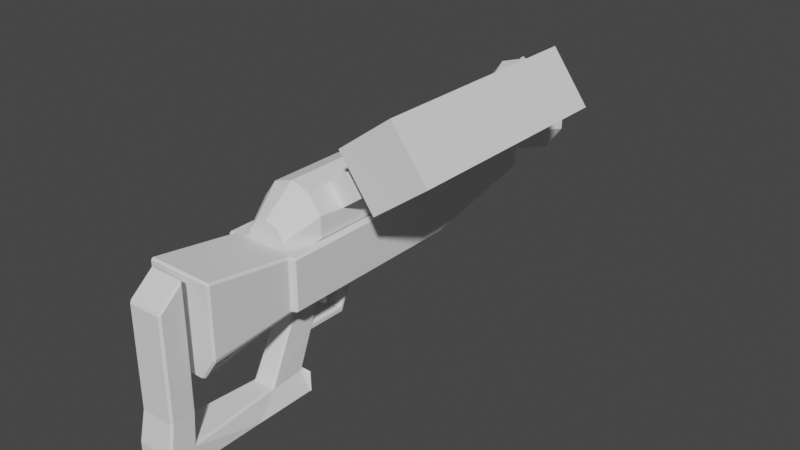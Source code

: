 # Source: weapon.blend  (saved by Blender 3.6.11; exported with 4.5.12 LTS)
import bpy
from mathutils import Matrix  # noqa: F401  (used for matrix-valued properties, if any)

bpy.ops.wm.read_factory_settings(use_empty=True)
scene = bpy.context.scene
scene.name = 'Scene'

# ---- collections
col_collection = bpy.data.collections.new('Collection'); scene.collection.children.link(col_collection)

# ---- node groups
ng_auto_smooth = bpy.data.node_groups.new('Auto Smooth', 'GeometryNodeTree')
_s = ng_auto_smooth.interface.new_socket(name='Geometry', in_out='OUTPUT', socket_type='NodeSocketGeometry')
_s = ng_auto_smooth.interface.new_socket(name='Geometry', in_out='INPUT', socket_type='NodeSocketGeometry')
_s = ng_auto_smooth.interface.new_socket(name='Angle', in_out='INPUT', socket_type='NodeSocketFloat')
_s.subtype = 'ANGLE'
_s.min_value = 0.0
_s.max_value = 3.142
ng_auto_smooth.is_modifier = True
_N = ng_auto_smooth.nodes; _L = ng_auto_smooth.links
n0 = _N.new('NodeGroupOutput'); n0.name = 'Group Output'; n0.location = (480, -100)
n1 = _N.new('NodeGroupInput'); n1.name = 'Group Input'; n1.location = (-420, -300)
n2 = _N.new('NodeGroupInput'); n2.name = 'Group Input.001'; n2.location = (-60, -100)
n3 = _N.new('GeometryNodeSetShadeSmooth'); n3.name = 'Set Shade Smooth'; n3.location = (120, -100)
n3.domain = 'EDGE'
n4 = _N.new('GeometryNodeSetShadeSmooth'); n4.name = 'Set Shade Smooth.001'; n4.location = (300, -100)
n5 = _N.new('GeometryNodeInputMeshEdgeAngle'); n5.name = 'Edge Angle'; n5.location = (-420, -220)
n6 = _N.new('GeometryNodeInputEdgeSmooth'); n6.name = 'Is Edge Smooth'; n6.location = (-60, -160)
n7 = _N.new('GeometryNodeInputShadeSmooth'); n7.name = 'Is Face Smooth'; n7.location = (-240, -340)
n8 = _N.new('FunctionNodeBooleanMath'); n8.name = 'Boolean Math'; n8.location = (-60, -220)
n9 = _N.new('FunctionNodeCompare'); n9.name = 'Compare'; n9.location = (-240, -180)
n9.operation = 'LESS_EQUAL'
_L.new(n5.outputs[0], n9.inputs[0])
_L.new(n4.outputs[0], n0.inputs[0])
_L.new(n1.outputs[1], n9.inputs[1])
_L.new(n9.outputs[0], n8.inputs[0])
_L.new(n7.outputs[0], n8.inputs[1])
_L.new(n2.outputs[0], n3.inputs[0])
_L.new(n6.outputs[0], n3.inputs[1])
_L.new(n3.outputs[0], n4.inputs[0])
_L.new(n8.outputs[0], n3.inputs[2])
n0.is_active_output = True

# ---- world
world_world = bpy.data.worlds.new('World'); scene.world = world_world
world_world.use_nodes = True; world_world.node_tree.nodes.clear()
_N = world_world.node_tree.nodes; _L = world_world.node_tree.links
n0 = _N.new('ShaderNodeOutputWorld'); n0.name = 'World Output'; n0.location = (300, 300)
n1 = _N.new('ShaderNodeBackground'); n1.name = 'Background'; n1.location = (10, 300)
n1.inputs[0].default_value = (0.05088, 0.05088, 0.05088, 1.0)
_L.new(n1.outputs[0], n0.inputs[0])
n0.is_active_output = True
world_world.color = (0.05088, 0.05088, 0.05088)
world_world.use_sun_shadow = False
world_world.sun_shadow_jitter_overblur = 0.0

# ---- meshes
me_cylinder = bpy.data.meshes.new('Cylinder')
me_cylinder.from_pydata([(0.0, 1.0, 1.0), (0.0, -1.0, 1.0), (0.5878, 1.0, 0.809), (0.5071, -0.5802, 0.8233), (0.9511, 1.0, 0.309), (0.9397, -0.5802, 0.2278), (0.9511, 1.0, -0.309), (0.9511, -1.0, -0.309), (0.5878, 1.0, -0.809), (0.5878, -1.0, -0.809), (0.0, 1.0, -1.0), (0.0, -1.0, -1.0), (-0.5878, 1.0, -0.809), (-0.5878, -1.0, -0.809), (-0.9511, 1.0, -0.309), (-0.9511, -1.0, -0.309), (-0.9576, 0.9994, 0.3112), (-0.9511, -1.0, 0.309), (-0.5996, 0.9983, 0.8253), (-0.5878, -1.0, 0.809), (2.11e-09, 2.893, 0.9412), (0.5532, 2.893, 0.7614), (0.8951, 2.893, 0.2908), (0.8951, 2.893, -0.2908), (0.5532, 2.893, -0.7614), (2.11e-09, 2.893, -0.9412), (-0.5532, 2.893, -0.7614), (-0.8951, 2.893, -0.2908), (-0.8951, 2.893, 0.2908), (-0.5532, 2.893, 0.7614), (0.5878, -7.285, 0.809), (0.0, -7.285, 1.0), (0.9511, -7.285, 0.309), (0.9511, -7.285, -0.309), (0.5878, -7.285, -0.809), (0.0, -7.285, -1.0), (-0.5878, -7.285, -0.809), (-0.9511, -7.285, -0.309), (-0.9511, -7.285, 0.309), (-0.5878, -7.285, 0.809), (2.11e-09, 2.893, 1.486), (0.8735, 2.893, 1.202), (1.413, 2.893, 0.4592), (1.413, 2.893, -0.4592), (0.8735, 2.893, -1.202), (2.11e-09, 2.893, -1.486), (-0.8735, 2.893, -1.202), (-1.413, 2.893, -0.4592), (-1.413, 2.893, 0.4592), (-0.8735, 2.893, 1.202), (1.864e-09, -7.07, 0.8314), (0.4887, -7.07, 0.6726), (0.7907, -7.07, 0.2569), (0.7907, -7.07, -0.2569), (0.4887, -7.07, -0.6726), (1.864e-09, -7.07, -0.8314), (-0.4887, -7.07, -0.6726), (-0.7907, -7.07, -0.2569), (-0.7907, -7.07, 0.2569), (-0.4887, -7.07, 0.6726), (1.139, 2.199, 0.3702), (0.7042, 2.199, 0.9692), (1.18e-09, 2.199, 1.198), (-0.7042, 2.199, 0.9692), (-1.139, 2.199, 0.3702), (-1.139, 2.199, -0.3702), (-0.7042, 2.199, -0.9692), (1.18e-09, 2.199, -1.198), (0.7042, 2.199, -0.9692), (1.139, 2.199, -0.3702), (0.9511, -2.651, -0.309), (0.9511, -5.943, -0.309), (0.5878, -5.943, -0.809), (0.5878, -2.651, -0.809), (0.0, -2.651, 1.0), (0.0, -5.943, 1.0), (0.5071, -6.467, 0.8233), (0.5071, -2.547, 0.8233), (0.9397, -2.547, 0.2278), (0.9397, -6.467, 0.2278), (-0.5878, -2.651, 0.809), (-0.5878, -5.943, 0.809), (-0.9511, -2.651, 0.309), (-0.9511, -5.943, 0.309), (-0.9511, -2.651, -0.309), (-0.9511, -5.943, -0.309), (-0.5878, -2.651, -0.809), (-0.5878, -5.943, -0.809), (0.0, -2.651, -1.0), (0.0, -5.943, -1.0), (1.454, -0.6829, 0.7281), (1.142, -0.6829, 1.157), (1.142, -2.547, 1.157), (1.142, -6.364, 1.157), (1.454, -2.547, 0.7281), (1.454, -6.364, 0.7281), (1.514, -0.5802, 0.6451), (1.081, -0.5802, 1.241), (1.081, -2.547, 1.241), (1.081, -6.467, 1.241), (1.514, -2.547, 0.6451), (1.514, -6.467, 0.6451), (1.454, -0.6829, 0.7281), (1.142, -0.6829, 1.157), (1.142, -2.547, 1.157), (1.142, -6.364, 1.157), (1.454, -2.547, 0.7281), (1.454, -6.364, 0.7281), (1.454, -0.6829, 0.7281), (1.142, -0.6829, 1.157), (1.142, -2.547, 1.157), (1.142, -6.364, 1.157), (1.454, -2.547, 0.7281), (1.454, -6.364, 0.7281), (0.854, -0.6829, 0.2925), (0.5421, -0.6829, 0.7219), (0.5421, -2.547, 0.7219), (0.5421, -6.364, 0.7219), (0.854, -2.547, 0.2925), (0.854, -6.364, 0.2925), (0.3621, -8.215, 0.1435), (-2.288e-09, -8.215, 0.2612), (0.586, -8.215, -0.1645), (0.586, -8.215, -0.5453), (0.3621, -8.215, -0.8534), (-2.288e-09, -8.215, -0.971), (-0.3621, -8.215, -0.8534), (-0.586, -8.215, -0.5453), (-0.586, -8.215, -0.1645), (-0.3621, -8.215, 0.1435)], [], [(0, 1, 3, 2), (2, 3, 5, 4), (4, 5, 7, 6), (6, 7, 9, 8), (8, 9, 11, 10), (10, 11, 13, 12), (12, 13, 15, 14), (14, 15, 17, 16), (72, 71, 33, 34), (16, 17, 19, 18), (18, 19, 1, 0), (61, 60, 42, 41), (23, 24, 54, 53), (63, 62, 40, 49), (64, 63, 49, 48), (65, 64, 48, 47), (66, 65, 47, 46), (67, 66, 46, 45), (68, 67, 45, 44), (69, 68, 44, 43), (62, 61, 41, 40), (60, 69, 43, 42), (35, 34, 124, 125), (76, 75, 31, 30), (71, 79, 32, 33), (79, 76, 30, 32), (75, 81, 39, 31), (81, 83, 38, 39), (83, 85, 37, 38), (85, 87, 36, 37), (87, 89, 35, 36), (89, 72, 34, 35), (21, 20, 40, 41), (22, 21, 41, 42), (23, 22, 42, 43), (24, 23, 43, 44), (25, 24, 44, 45), (26, 25, 45, 46), (27, 26, 46, 47), (28, 27, 47, 48), (29, 28, 48, 49), (20, 29, 49, 40), (50, 51, 52, 53, 54, 55, 56, 57, 58, 59), (20, 21, 51, 50), (27, 28, 58, 57), (24, 25, 55, 54), (120, 121, 129, 128, 127, 126, 125, 124, 123, 122), (28, 29, 59, 58), (25, 26, 56, 55), (22, 23, 53, 52), (29, 20, 50, 59), (26, 27, 57, 56), (4, 6, 69, 60), (0, 2, 61, 62), (6, 8, 68, 69), (8, 10, 67, 68), (10, 12, 66, 67), (12, 14, 65, 66), (14, 16, 64, 65), (16, 18, 63, 64), (18, 0, 62, 63), (2, 4, 60, 61), (11, 9, 73, 88), (88, 73, 72, 89), (13, 11, 88, 86), (86, 88, 89, 87), (15, 13, 86, 84), (84, 86, 87, 85), (17, 15, 84, 82), (82, 84, 85, 83), (19, 17, 82, 80), (80, 82, 83, 81), (1, 19, 80, 74), (74, 80, 81, 75), (78, 5, 96, 100), (3, 77, 98, 97), (7, 5, 78, 70), (70, 78, 79, 71), (3, 1, 74, 77), (77, 74, 75, 76), (9, 7, 70, 73), (73, 70, 71, 72), (76, 79, 101, 99), (79, 78, 100, 101), (5, 3, 97, 96), (77, 76, 99, 98), (93, 95, 107, 105), (91, 90, 96, 97), (92, 91, 97, 98), (93, 92, 98, 99), (90, 94, 100, 96), (94, 95, 101, 100), (95, 93, 99, 101), (107, 106, 112, 113), (94, 90, 102, 106), (91, 92, 104, 103), (95, 94, 106, 107), (92, 93, 105, 104), (90, 91, 103, 102), (113, 112, 118, 119), (104, 105, 111, 110), (102, 103, 109, 108), (105, 107, 113, 111), (106, 102, 108, 112), (103, 104, 110, 109), (32, 30, 120, 122), (110, 111, 117, 116), (108, 109, 115, 114), (111, 113, 119, 117), (112, 108, 114, 118), (109, 110, 116, 115), (39, 38, 128, 129), (36, 35, 125, 126), (33, 32, 122, 123), (31, 39, 129, 121), (37, 36, 126, 127), (34, 33, 123, 124), (30, 31, 121, 120), (38, 37, 127, 128)])
_uv = me_cylinder.uv_layers.new(name='UVMap')
_uv.uv.foreach_set('vector', [1.0, 0.5, 1.0, 1.0, 0.9, 1.0, 0.9, 0.5, 0.9, 0.5, 0.9, 1.0, 0.8, 1.0, 0.8, 0.5, 0.8, 0.5, 0.8, 1.0, 0.7, 1.0, 0.7, 0.5, 0.7, 0.5, 0.7, 1.0, 0.6, 1.0, 0.6, 0.5, 0.6, 0.5, 0.6, 1.0, 0.5, 1.0, 0.5, 0.5, 0.5, 0.5, 0.5, 1.0, 0.4, 1.0, 0.4, 0.5, 0.4, 0.5, 0.4, 1.0, 0.3, 1.0, 0.3, 0.5, 0.3, 0.5, 0.3, 1.0, 0.2, 1.0, 0.2, 0.5, 0.6, 1.0, 0.7, 1.0, 0.7, 1.0, 0.6, 1.0, 0.2, 0.5, 0.2, 1.0, 0.1, 1.0, 0.1, 0.5, 0.1, 0.5, 0.1, 1.0, -7.451e-08, 1.0, -7.451e-08, 0.5, 0.9, 0.5, 0.8, 0.5, 0.8, 0.5, 0.9, 0.5, 0.8946, 0.203, 0.8393, 0.127, 0.8393, 0.127, 0.8946, 0.203, 0.1, 0.5, -7.451e-08, 0.5, -7.451e-08, 0.5, 0.1, 0.5, 0.2, 0.5, 0.1, 0.5, 0.1, 0.5, 0.2, 0.5, 0.3, 0.5, 0.2, 0.5, 0.2, 0.5, 0.3, 0.5, 0.4, 0.5, 0.3, 0.5, 0.3, 0.5, 0.4, 0.5, 0.5, 0.5, 0.4, 0.5, 0.4, 0.5, 0.5, 0.5, 0.6, 0.5, 0.5, 0.5, 0.5, 0.5, 0.6, 0.5, 0.7, 0.5, 0.6, 0.5, 0.6, 0.5, 0.7, 0.5, 1.0, 0.5, 0.9, 0.5, 0.9, 0.5, 1.0, 0.5, 0.8, 0.5, 0.7, 0.5, 0.7, 0.5, 0.8, 0.5, 0.5, 1.0, 0.6, 1.0, 0.6, 1.0, 0.5, 1.0, 0.9, 1.0, 1.0, 1.0, 1.0, 1.0, 0.9, 1.0, 0.7, 1.0, 0.8, 1.0, 0.8, 1.0, 0.7, 1.0, 0.8, 1.0, 0.9, 1.0, 0.9, 1.0, 0.8, 1.0, -7.451e-08, 1.0, 0.1, 1.0, 0.1, 1.0, -7.451e-08, 1.0, 0.1, 1.0, 0.2, 1.0, 0.2, 1.0, 0.1, 1.0, 0.2, 1.0, 0.3, 1.0, 0.3, 1.0, 0.2, 1.0, 0.3, 1.0, 0.4, 1.0, 0.4, 1.0, 0.3, 1.0, 0.4, 1.0, 0.5, 1.0, 0.5, 1.0, 0.4, 1.0, 0.5, 1.0, 0.6, 1.0, 0.6, 1.0, 0.5, 1.0, 0.8393, 0.373, 0.75, 0.402, 0.75, 0.49, 0.8911, 0.4442, 0.8946, 0.297, 0.8393, 0.373, 0.8911, 0.4442, 0.9783, 0.3242, 0.8946, 0.203, 0.8946, 0.297, 0.9783, 0.3242, 0.9783, 0.1758, 0.8393, 0.127, 0.8946, 0.203, 0.9783, 0.1758, 0.8911, 0.05584, 0.75, 0.098, 0.8393, 0.127, 0.8911, 0.05584, 0.75, 0.01, 0.6607, 0.127, 0.75, 0.098, 0.75, 0.01, 0.6089, 0.05584, 0.6054, 0.203, 0.6607, 0.127, 0.6089, 0.05584, 0.5217, 0.1758, 0.6054, 0.297, 0.6054, 0.203, 0.5217, 0.1758, 0.5217, 0.3242, 0.6607, 0.373, 0.6054, 0.297, 0.5217, 0.3242, 0.6089, 0.4442, 0.75, 0.402, 0.6607, 0.373, 0.6089, 0.4442, 0.75, 0.49, 0.75, 0.402, 0.8393, 0.373, 0.8946, 0.297, 0.8946, 0.203, 0.8393, 0.127, 0.75, 0.098, 0.6607, 0.127, 0.6054, 0.203, 0.6054, 0.297, 0.6607, 0.373, 0.75, 0.402, 0.8393, 0.373, 0.8393, 0.373, 0.75, 0.402, 0.6054, 0.203, 0.6054, 0.297, 0.6054, 0.297, 0.6054, 0.203, 0.8393, 0.127, 0.75, 0.098, 0.75, 0.098, 0.8393, 0.127, 0.3911, 0.4442, 0.25, 0.49, 0.1089, 0.4442, 0.02175, 0.3242, 0.02175, 0.1758, 0.1089, 0.05584, 0.25, 0.01, 0.3911, 0.05584, 0.4783, 0.1758, 0.4783, 0.3242, 0.6054, 0.297, 0.6607, 0.373, 0.6607, 0.373, 0.6054, 0.297, 0.75, 0.098, 0.6607, 0.127, 0.6607, 0.127, 0.75, 0.098, 0.8946, 0.297, 0.8946, 0.203, 0.8946, 0.203, 0.8946, 0.297, 0.6607, 0.373, 0.75, 0.402, 0.75, 0.402, 0.6607, 0.373, 0.6607, 0.127, 0.6054, 0.203, 0.6054, 0.203, 0.6607, 0.127, 0.8, 0.5, 0.7, 0.5, 0.7, 0.5, 0.8, 0.5, 1.0, 0.5, 0.9, 0.5, 0.9, 0.5, 1.0, 0.5, 0.7, 0.5, 0.6, 0.5, 0.6, 0.5, 0.7, 0.5, 0.6, 0.5, 0.5, 0.5, 0.5, 0.5, 0.6, 0.5, 0.5, 0.5, 0.4, 0.5, 0.4, 0.5, 0.5, 0.5, 0.4, 0.5, 0.3, 0.5, 0.3, 0.5, 0.4, 0.5, 0.3, 0.5, 0.2, 0.5, 0.2, 0.5, 0.3, 0.5, 0.2, 0.5, 0.1, 0.5, 0.1, 0.5, 0.2, 0.5, 0.1, 0.5, -7.451e-08, 0.5, -7.451e-08, 0.5, 0.1, 0.5, 0.9, 0.5, 0.8, 0.5, 0.8, 0.5, 0.9, 0.5, 0.5, 1.0, 0.6, 1.0, 0.6, 1.0, 0.5, 1.0, 0.5, 1.0, 0.6, 1.0, 0.6, 1.0, 0.5, 1.0, 0.4, 1.0, 0.5, 1.0, 0.5, 1.0, 0.4, 1.0, 0.4, 1.0, 0.5, 1.0, 0.5, 1.0, 0.4, 1.0, 0.3, 1.0, 0.4, 1.0, 0.4, 1.0, 0.3, 1.0, 0.3, 1.0, 0.4, 1.0, 0.4, 1.0, 0.3, 1.0, 0.2, 1.0, 0.3, 1.0, 0.3, 1.0, 0.2, 1.0, 0.2, 1.0, 0.3, 1.0, 0.3, 1.0, 0.2, 1.0, 0.1, 1.0, 0.2, 1.0, 0.2, 1.0, 0.1, 1.0, 0.1, 1.0, 0.2, 1.0, 0.2, 1.0, 0.1, 1.0, -7.451e-08, 1.0, 0.1, 1.0, 0.1, 1.0, -7.451e-08, 1.0, -7.451e-08, 1.0, 0.1, 1.0, 0.1, 1.0, -7.451e-08, 1.0, 0.8, 1.0, 0.8, 1.0, 0.8, 1.0, 0.8, 1.0, 0.9, 1.0, 0.9, 1.0, 0.9, 1.0, 0.9, 1.0, 0.7, 1.0, 0.8, 1.0, 0.8, 1.0, 0.7, 1.0, 0.7, 1.0, 0.8, 1.0, 0.8, 1.0, 0.7, 1.0, 0.9, 1.0, 1.0, 1.0, 1.0, 1.0, 0.9, 1.0, 0.9, 1.0, 1.0, 1.0, 1.0, 1.0, 0.9, 1.0, 0.6, 1.0, 0.7, 1.0, 0.7, 1.0, 0.6, 1.0, 0.6, 1.0, 0.7, 1.0, 0.7, 1.0, 0.6, 1.0, 0.9, 1.0, 0.8, 1.0, 0.8, 1.0, 0.9, 1.0, 0.8, 1.0, 0.8, 1.0, 0.8, 1.0, 0.8, 1.0, 0.8, 1.0, 0.9, 1.0, 0.9, 1.0, 0.8, 1.0, 0.9, 1.0, 0.9, 1.0, 0.9, 1.0, 0.9, 1.0, 0.8861, 1.0, 0.8139, 1.0, 0.8139, 1.0, 0.8861, 1.0, 0.8861, 1.0, 0.8139, 1.0, 0.8, 1.0, 0.9, 1.0, 0.8861, 1.0, 0.8861, 1.0, 0.9, 1.0, 0.9, 1.0, 0.8861, 1.0, 0.8861, 1.0, 0.9, 1.0, 0.9, 1.0, 0.8139, 1.0, 0.8139, 1.0, 0.8, 1.0, 0.8, 1.0, 0.8139, 1.0, 0.8139, 1.0, 0.8, 1.0, 0.8, 1.0, 0.8139, 1.0, 0.8861, 1.0, 0.9, 1.0, 0.8, 1.0, 0.8139, 1.0, 0.8139, 1.0, 0.8139, 1.0, 0.8139, 1.0, 0.8139, 1.0, 0.8139, 1.0, 0.8139, 1.0, 0.8139, 1.0, 0.8861, 1.0, 0.8861, 1.0, 0.8861, 1.0, 0.8861, 1.0, 0.8139, 1.0, 0.8139, 1.0, 0.8139, 1.0, 0.8139, 1.0, 0.8861, 1.0, 0.8861, 1.0, 0.8861, 1.0, 0.8861, 1.0, 0.8139, 1.0, 0.8861, 1.0, 0.8861, 1.0, 0.8139, 1.0, 0.8139, 1.0, 0.8139, 1.0, 0.8139, 1.0, 0.8139, 1.0, 0.8861, 1.0, 0.8861, 1.0, 0.8861, 1.0, 0.8861, 1.0, 0.8139, 1.0, 0.8861, 1.0, 0.8861, 1.0, 0.8139, 1.0, 0.8861, 1.0, 0.8139, 1.0, 0.8139, 1.0, 0.8861, 1.0, 0.8139, 1.0, 0.8139, 1.0, 0.8139, 1.0, 0.8139, 1.0, 0.8861, 1.0, 0.8861, 1.0, 0.8861, 1.0, 0.8861, 1.0, 0.8, 1.0, 0.9, 1.0, 0.9, 1.0, 0.8, 1.0, 0.8861, 1.0, 0.8861, 1.0, 0.8861, 1.0, 0.8861, 1.0, 0.8139, 1.0, 0.8861, 1.0, 0.8861, 1.0, 0.8139, 1.0, 0.8861, 1.0, 0.8139, 1.0, 0.8139, 1.0, 0.8861, 1.0, 0.8139, 1.0, 0.8139, 1.0, 0.8139, 1.0, 0.8139, 1.0, 0.8861, 1.0, 0.8861, 1.0, 0.8861, 1.0, 0.8861, 1.0, 0.1, 1.0, 0.2, 1.0, 0.2, 1.0, 0.1, 1.0, 0.4, 1.0, 0.5, 1.0, 0.5, 1.0, 0.4, 1.0, 0.7, 1.0, 0.8, 1.0, 0.8, 1.0, 0.7, 1.0, -7.451e-08, 1.0, 0.1, 1.0, 0.1, 1.0, -7.451e-08, 1.0, 0.3, 1.0, 0.4, 1.0, 0.4, 1.0, 0.3, 1.0, 0.6, 1.0, 0.7, 1.0, 0.7, 1.0, 0.6, 1.0, 0.9, 1.0, 1.0, 1.0, 1.0, 1.0, 0.9, 1.0, 0.2, 1.0, 0.3, 1.0, 0.3, 1.0, 0.2, 1.0])
me_cylinder.update()
me_cube_001 = bpy.data.meshes.new('Cube.001')
me_cube_001.from_pydata([(-1.0, 4.631, 1.0), (1.0, 4.631, 1.0), (-1.0, 0.7197, 1.0), (1.0, 0.7197, 1.0), (-0.5233, 8.31, -0.1595), (-0.4733, 8.253, -0.2304), (-0.5736, 8.252, -0.189), (-1.0, -1.059, 0.9496), (-0.9413, -0.9419, 0.9956), (-1.059, -1.0, 0.9413), (-0.9586, 8.252, 0.196), (-1.059, 8.253, 0.2375), (-1.0, 8.31, 0.3166), (1.0, 8.31, 0.9413), (1.0, 8.251, 1.0), (1.0, -1.059, 0.9496), (1.059, -1.0, 0.9413), (0.9413, -0.9419, 0.9956), (-1.0, 8.31, 0.9413), (-1.0, 8.251, 1.0), (-1.059, -1.0, -0.4733), (-1.059, -0.9413, -0.5321), (-0.9517, -0.9464, -0.5647), (-1.0, -1.059, -0.4771), (-0.2489, -0.2575, -1.053), (-0.2521, -0.2898, -1.007), (-0.3556, -0.2854, -0.9672), (-0.3077, -0.195, -1.059), (0.5317, 6.442, 0.5011), (0.6224, 6.442, 0.567), (-0.4733, 4.631, -1.0), (-0.5736, 4.631, -0.9585), (0.05587, 6.442, 0.3465), (-0.05587, 6.442, 0.3465), (-1.059, 4.631, -0.5321), (-0.9586, 4.631, -0.5734), (0.2521, -0.2898, -1.007), (0.2489, -0.2575, -1.053), (0.3077, -0.195, -1.059), (0.3556, -0.2854, -0.9672), (-0.5317, 6.442, 0.5011), (-0.6224, 6.442, 0.567), (1.059, -0.9413, -0.5321), (1.059, -1.0, -0.4733), (1.0, -1.059, -0.4771), (0.9517, -0.9464, -0.5647), (1.059, 4.631, -0.5321), (0.9586, 4.631, -0.5734), (0.5736, 4.631, -0.9585), (0.4733, 4.631, -1.0), (0.5233, 8.31, -0.1595), (0.5736, 8.252, -0.189), (0.4733, 8.253, -0.2304), (1.059, 8.253, 0.2375), (0.9586, 8.252, 0.196), (1.0, 8.31, 0.3166), (1.096, 8.31, 0.3163), (1.155, 8.251, 0.2965), (1.096, 8.253, 0.2375), (1.155, 4.631, -0.4729), (1.096, 4.631, -0.5321), (-1.096, -0.9413, 1.0), (-1.155, -0.9413, 0.9413), (-1.096, -1.0, 0.9413), (-1.155, 4.631, 0.9413), (-1.096, 4.631, 1.0), (-1.096, 8.251, 1.0), (-1.096, 8.31, 0.9413), (-1.155, 8.251, 0.9413), (-1.155, 8.251, 0.2965), (-1.096, 8.31, 0.3163), (-1.096, 8.253, 0.2375), (1.096, 4.631, 1.0), (1.155, 4.631, 0.9413), (1.096, -1.0, 0.9413), (1.155, -0.9413, 0.9413), (1.096, -0.9413, 1.0), (1.096, 8.251, 1.0), (1.155, 8.251, 0.9413), (1.096, 8.31, 0.9413), (-1.096, -1.0, -0.4733), (-1.155, -0.9413, -0.4729), (-1.096, -0.9413, -0.5321), (-1.096, 4.631, -0.5321), (-1.155, 4.631, -0.4729), (1.096, -1.0, -0.4733), (1.096, -0.9413, -0.5321), (1.155, -0.9413, -0.4729), (-0.3077, 0.6313, -1.059), (-0.3556, 0.7197, -0.9672), (-0.2516, 0.7784, -1.0), (-0.2489, 0.697, -1.054), (-1.059, 0.7197, -0.5321), (-0.9516, 0.7197, -0.5648), (0.3077, 0.6313, -1.059), (0.2489, 0.697, -1.054), (0.2516, 0.7784, -1.0), (0.3556, 0.7197, -0.9672), (0.5315, 0.1563, 0.501), (0.6224, 0.1563, 0.567), (0.9516, 0.7197, -0.5648), (1.059, 0.7197, -0.5321), (-0.05587, 0.1563, 0.3465), (0.05587, 0.1563, 0.3465), (-1.155, 0.7197, 0.9413), (-1.096, 0.7197, 1.0), (-0.6224, 0.1563, 0.567), (-0.5315, 0.1563, 0.501), (1.155, 0.7197, 0.9413), (1.096, 0.7197, 1.0), (-1.155, 0.7197, -0.4729), (-1.096, 0.7197, -0.5321), (1.096, 0.7197, -0.5321), (1.155, 0.7197, -0.4729), (-0.2733, -0.07933, -2.905), (-0.3194, -0.04331, -2.959), (-0.41, -0.07522, -3.017), (-0.3328, -0.1631, -2.959), (-0.279, -1.256, -2.959), (-0.2733, -1.172, -2.906), (-0.3519, -1.16, -3.011), (0.279, -1.256, -2.959), (0.3519, -1.16, -3.011), (0.2733, -1.172, -2.906), (0.41, -0.07522, -3.017), (0.3194, -0.04331, -2.959), (0.2733, -0.07933, -2.905), (0.3328, -0.1631, -2.959), (1.0, -3.482, 1.325), (0.9413, -3.482, 1.384), (0.9413, -3.541, 1.334), (-1.0, -3.482, 1.325), (-0.9413, -3.541, 1.334), (-0.9413, -3.482, 1.384), (-0.5616, -3.482, -1.331), (-0.4692, -3.482, -1.38), (-0.501, -3.541, -1.328), (-0.9413, -3.541, -0.6807), (-1.0, -3.482, -0.6361), (-0.9661, -3.482, -0.7448), (0.9661, -3.482, -0.7448), (1.0, -3.482, -0.6361), (0.9413, -3.541, -0.6807), (0.4692, -3.482, -1.38), (0.5616, -3.482, -1.331), (0.501, -3.541, -1.328), (-0.5564, -0.163, -3.563), (-0.5564, -0.04331, -3.563), (-0.518, -0.102, -3.618), (-0.518, -1.966, -3.618), (-0.5564, -1.902, -3.563), (0.5564, -1.902, -3.563), (0.518, -1.966, -3.618), (0.5564, -0.163, -3.563), (0.518, -0.102, -3.618), (0.5564, -0.04331, -3.563), (0.5768, -4.676, -2.959), (0.518, -4.735, -2.959), (-0.518, -4.735, -2.959), (-0.5768, -4.676, -2.959), (0.518, -4.735, -3.559), (0.518, -4.676, -3.618), (0.5768, -4.676, -3.559), (-0.518, -4.676, -3.618), (-0.518, -4.735, -3.559), (-0.5768, -4.676, -3.559), (0.5126, -3.865, -2.959), (0.515, -3.917, -2.901), (0.5768, -3.989, -3.018), (0.518, -3.924, -3.618), (0.5768, -3.924, -3.559), (-0.518, -3.924, -3.618), (-0.5768, -3.924, -3.559), (-0.5126, -3.865, -2.959), (-0.5768, -3.989, -3.018), (-0.515, -3.917, -2.901), (0.5321, -4.517, -2.086), (0.4733, -4.576, -2.086), (-0.5321, -4.517, -2.086), (-0.4733, -4.576, -2.086), (0.4733, -3.828, -2.086), (0.5321, -3.886, -2.086), (-0.5321, -3.886, -2.086), (-0.4733, -3.828, -2.086), (0.3194, -0.04331, -2.959), (0.5239, -0.01005, -3.018), (0.518, 0.01543, -3.018), (-0.518, 0.01543, -3.018), (-0.5239, -0.01005, -3.018), (-0.3194, -0.04331, -2.959), (0.518, -0.04331, -3.618), (0.518, 0.01543, -3.559), (0.5768, -0.04331, -3.559), (-0.5768, -0.04331, -3.559), (-0.518, 0.01543, -3.559), (-0.518, -0.04331, -3.618), (-0.2571, 0.4359, -1.676), (-0.2578, 0.472, -1.731), (-0.3174, 0.3252, -1.789), (-0.2578, -0.5919, -1.731), (-0.3166, -0.5264, -1.731), (0.5316, 1.499, 0.5011), (0.6224, 1.499, 0.567), (0.2578, -0.5919, -1.731), (0.3166, -0.5264, -1.731), (0.2571, 0.4359, -1.676), (0.3174, 0.3252, -1.789), (0.2578, 0.472, -1.731), (0.6224, 4.79, 0.567), (0.5316, 4.79, 0.5011), (-0.261, 0.3729, -1.967), (-0.2617, 0.2915, -2.021), (-0.3189, 0.2778, -1.908), (0.3197, -0.6428, -1.967), (0.2609, -0.7083, -1.967), (-0.3197, -0.6428, -1.967), (-0.2609, -0.7083, -1.967), (0.3189, 0.2778, -1.908), (0.2617, 0.2915, -2.021), (0.261, 0.3729, -1.967), (0.3189, 1.488, -1.917), (0.261, 1.469, -1.975), (0.2602, 1.55, -1.922), (0.2578, 1.626, -1.74), (0.3166, 1.562, -1.739), (-0.3166, 1.562, -1.739), (-0.2578, 1.626, -1.74), (-0.3189, 1.488, -1.917), (-0.2602, 1.55, -1.922), (-0.261, 1.469, -1.975), (0.2578, 1.363, -1.738), (0.3166, 1.458, -1.797), (0.2578, 1.447, -1.686), (-0.2578, 1.363, -1.738), (-0.2578, 1.447, -1.686), (-0.3166, 1.458, -1.797), (0.261, 1.322, -1.974), (0.3189, 1.347, -1.916), (-0.261, 1.322, -1.974), (-0.3189, 1.347, -1.916), (0.3166, 1.915, -1.019), (0.2578, 1.982, -1.013), (0.2578, 1.949, -0.9603), (-0.5316, 4.79, 0.5011), (-0.6224, 4.79, 0.567), (-0.2578, 1.949, -0.9603), (-0.2578, 1.982, -1.013), (-0.3166, 1.915, -1.019), (-0.5316, 1.499, 0.5011), (-0.6224, 1.499, 0.567), (0.3166, 1.839, -1.018), (0.2578, 1.862, -0.9596), (0.2578, 1.777, -1.012), (-0.05587, 4.79, 0.3465), (0.05587, 4.79, 0.3465), (0.05587, 1.499, 0.3465), (-0.05587, 1.499, 0.3465), (-0.2578, 1.862, -0.9596), (-0.3166, 1.839, -1.018), (-0.2578, 1.777, -1.012), (0.4733, -4.576, 0.685), (0.5321, -4.517, 0.685), (-0.4733, -4.576, 0.685), (-0.5321, -4.517, 0.685), (0.4733, -3.828, 0.685), (0.5321, -3.886, 0.685), (-0.4733, -3.828, 0.685), (-0.5321, -3.886, 0.685), (0.5321, -4.517, 0.8581), (0.4733, -4.531, 0.923), (0.4733, -4.576, 0.8267), (-0.4733, -4.531, 0.923), (-0.5321, -4.517, 0.8581), (-0.4733, -4.576, 0.8267), (0.4733, -3.873, 1.471), (0.5321, -3.886, 1.383), (0.4733, -3.828, 1.45), (-0.4733, -3.828, 1.45), (-0.5321, -3.886, 1.383), (-0.4733, -3.873, 1.471), (0.5272, -0.7731, 0.8021), (0.6074, -0.7184, 0.8573), (0.5711, -0.7151, 0.746), (0.3258, -0.7731, 0.5249), (0.4109, -0.7151, 0.5255), (0.3201, -0.7143, 0.4595), (-0.05587, -0.7143, 0.3736), (-3.725e-09, -0.7731, 0.4191), (0.05587, -0.7143, 0.3736), (-0.3258, -0.7731, 0.5249), (-0.3201, -0.7143, 0.4595), (-0.4109, -0.7151, 0.5255), (-0.5711, -0.7151, 0.746), (-0.6074, -0.7184, 0.8573), (-0.5272, -0.7731, 0.8021), (-0.6224, 8.251, 0.567), (-0.5317, 8.251, 0.5011), (-0.6241, 8.31, 0.4694), (-0.967, 8.31, 0.9413), (-0.9958, 8.251, 1.0), (-0.9025, 8.251, 0.9525), (0.9958, 8.251, 1.0), (0.967, 8.31, 0.9413), (0.9025, 8.251, 0.9525), (-0.05587, 8.251, 0.3465), (0.05587, 8.251, 0.3465), (0.0, 8.31, 0.2666), (0.6241, 8.31, 0.4694), (0.5317, 8.251, 0.5011), (0.6224, 8.251, 0.567), (-0.9024, 0.1563, 0.9523), (-0.9958, 0.1503, 1.0), (-0.9777, 0.06352, 1.0), (-0.7372, -0.3881, 0.9413), (-0.8899, 0.09625, 0.9523), (-0.9024, 0.7197, 0.9523), (-0.9958, 0.7197, 1.0), (0.9958, 0.7197, 1.0), (0.9024, 0.7197, 0.9523), (-0.5272, -0.7731, 0.9413), (-0.6074, -0.7184, 0.9413), (-0.626, -0.8318, 1.0), (0.9777, 0.06352, 1.0), (0.8899, 0.09625, 0.9523), (0.7372, -0.3881, 0.9413), (0.9958, 0.1503, 1.0), (0.9024, 0.1563, 0.9523), (0.626, -0.8318, 1.0), (0.6074, -0.7184, 0.9413), (0.5272, -0.7731, 0.9413), (-0.9958, 4.631, 1.0), (-0.9025, 4.631, 0.9525), (0.9958, 6.442, 1.0), (0.9025, 6.442, 0.9525), (0.9958, 4.79, 1.0), (0.9025, 4.79, 0.9525), (0.9958, 4.631, 1.0), (0.9025, 4.631, 0.9525), (-0.9958, 4.79, 1.0), (-0.9025, 4.79, 0.9525), (-0.9958, 6.442, 1.0), (-0.9025, 6.442, 0.9525), (-0.9958, 1.499, 1.0), (-0.9025, 1.499, 0.9525), (0.9025, 1.499, 0.9525), (0.9958, 1.499, 1.0), (-1.0, 0.8499, 1.0), (1.0, 0.8499, 1.0), (-1.155, 0.8499, 0.9413), (-1.096, 0.8499, 1.0), (-0.9518, 0.8499, -0.565), (-1.059, 0.8499, -0.5321), (1.059, 0.8499, -0.5321), (0.9518, 0.8499, -0.565), (0.3629, 0.8499, -0.9669), (0.2589, 0.9067, -1.0), (1.155, 0.8499, -0.4729), (1.096, 0.8499, -0.5321), (-0.2589, 0.9067, -1.0), (-0.3629, 0.8499, -0.9669), (1.096, 0.8499, 1.0), (1.155, 0.8499, 0.9413), (-1.096, 0.8499, -0.5321), (-1.155, 0.8499, -0.4729), (-0.1179, 1.135, -1.552), (-0.1146, 1.007, -1.552), (0.1146, 1.007, -1.552), (0.1179, 1.135, -1.552)], [], [(19, 0, 330, 338, 340, 299), (8, 2, 105, 61), (17, 8, 133, 129), (46, 53, 58, 60), (89, 26, 22, 93), (7, 23, 138, 131), (37, 24, 199, 203), (352, 46, 60, 357), (115, 125, 184, 189), (16, 43, 85, 74), (0, 19, 66, 65), (44, 15, 128, 141), (14, 1, 72, 77), (49, 30, 5, 52), (302, 13, 55, 50, 4, 12, 18, 298, 297, 306, 307), (91, 95, 205, 196), (346, 0, 65, 349), (356, 361, 108, 113), (363, 348, 64, 84), (47, 48, 51, 54), (347, 3, 109, 360), (55, 13, 79, 56), (11, 34, 83, 71), (22, 26, 134, 139), (334, 336, 1, 14, 301, 332), (73, 59, 57, 78), (3, 17, 76, 109), (18, 12, 70, 67), (354, 48, 47, 353), (84, 64, 68, 69), (81, 62, 104, 110), (113, 108, 75, 87), (40, 243, 253, 33), (339, 244, 41, 341), (90, 358, 364, 365), (345, 317, 3, 347, 1, 336), (39, 45, 140, 144), (151, 122, 168, 170), (127, 122, 151, 153), (215, 212, 117, 120), (217, 213, 122, 127), (148, 154, 152, 149), (20, 9, 63, 80), (2, 8, 17, 3, 317, 325, 322, 327, 321, 312, 311, 316), (94, 38, 204, 206), (92, 21, 82, 111), (27, 88, 198, 200), (154, 148, 195, 190), (147, 116, 188, 193), (120, 150, 172, 174), (156, 168, 181, 176), (170, 168, 156, 162), (174, 159, 178, 182), (174, 172, 165, 159), (167, 175, 183, 180), (158, 157, 177, 179), (214, 216, 119, 123), (121, 118, 173, 166), (124, 155, 192, 185), (180, 183, 266, 264), (176, 181, 265, 261), (157, 158, 164, 160), (171, 169, 161, 163), (200, 198, 212, 215), (142, 130, 132, 137, 136, 145), (149, 152, 169, 171), (211, 218, 126, 114), (25, 36, 143, 135), (255, 103, 98, 201), (39, 97, 100, 45), (305, 32, 28, 308), (337, 335, 208, 202, 344), (234, 232, 252, 259), (206, 217, 237, 231), (212, 198, 235, 239), (236, 238, 229, 221), (226, 223, 222, 228), (225, 235, 258, 247), (223, 226, 246, 241), (231, 237, 220, 224), (197, 207, 230, 233), (219, 210, 238, 236), (203, 199, 216, 214), (243, 248, 256, 253), (231, 224, 240, 250), (239, 235, 225, 227), (257, 251, 242, 245), (274, 279, 271, 269), (182, 178, 263, 267), (187, 186, 191, 194), (179, 177, 260, 262), (280, 283, 287, 289, 294, 319, 329), (267, 263, 272, 278), (264, 266, 277, 276), (261, 265, 275, 268), (32, 254, 209, 28), (303, 309, 29, 333), (351, 92, 111, 362), (42, 101, 112, 86), (103, 288, 285, 98), (107, 290, 286, 102), (292, 291, 106, 310, 314), (310, 106, 249, 343, 315), (99, 284, 282, 323, 326), (328, 324, 281), (29, 208, 335, 333), (206, 204, 213, 217), (296, 40, 33, 304), (343, 249, 244, 339, 331), (341, 41, 295, 300), (262, 260, 270, 273), (359, 89, 93, 350), (254, 255, 201, 209), (248, 107, 102, 256), (320, 293, 313), (120, 117, 146, 150), (202, 99, 326, 318, 344), (0, 346, 2, 316, 342, 330), (4, 5, 6), (7, 8, 9), (10, 11, 12), (15, 16, 17), (20, 21, 22, 23), (24, 25, 26, 27), (36, 37, 38, 39), (42, 43, 44, 45), (50, 51, 52), (53, 54, 55), (56, 57, 58), (61, 62, 63), (66, 67, 68), (69, 70, 71), (74, 75, 76), (77, 78, 79), (80, 81, 82), (85, 86, 87), (88, 89, 90, 91), (94, 95, 96, 97), (114, 115, 116, 117), (118, 119, 120), (121, 122, 123), (124, 125, 126, 127), (128, 129, 130), (131, 132, 133), (134, 135, 136), (137, 138, 139), (140, 141, 142), (143, 144, 145), (146, 147, 148), (153, 154, 155), (160, 161, 162), (163, 164, 165), (166, 167, 168), (173, 174, 175), (184, 185, 186), (187, 188, 189), (190, 191, 192), (193, 194, 195), (196, 197, 198), (205, 206, 207), (210, 211, 212), (217, 218, 219), (220, 221, 222), (227, 228, 229), (230, 231, 232), (233, 234, 235), (240, 241, 242), (245, 246, 247), (250, 251, 252), (257, 258, 259), (268, 269, 270), (271, 272, 273), (274, 275, 276), (277, 278, 279), (280, 281, 282), (283, 284, 285), (286, 287, 288), (289, 290, 291), (292, 293, 294), (295, 296, 297), (298, 299, 300), (301, 302, 303), (304, 305, 306), (307, 308, 309), (312, 313, 314), (319, 320, 321), (322, 323, 324), (327, 328, 329), (6, 10, 12, 4), (324, 328, 327, 322), (5, 30, 31, 6), (4, 50, 52, 5), (55, 56, 58, 53), (65, 66, 68, 64), (14, 77, 79, 13), (20, 80, 82, 21), (74, 85, 87, 75), (21, 92, 93, 22), (45, 100, 101, 42), (348, 104, 105, 349), (75, 108, 109, 76), (86, 112, 113, 87), (136, 137, 139, 134), (44, 141, 140, 45), (135, 143, 145, 136), (148, 149, 150, 146), (160, 164, 163, 161), (121, 166, 168, 122), (161, 169, 170, 162), (187, 194, 193, 188), (122, 213, 214, 123), (200, 215, 216, 199), (219, 236, 237, 217), (229, 238, 239, 227), (33, 253, 254, 32), (103, 255, 256, 102), (179, 262, 263, 178), (267, 278, 277, 266), (102, 286, 288, 103), (291, 292, 294, 289), (337, 344, 345, 336), (13, 302, 301, 14), (32, 305, 304, 33), (305, 308, 307, 306), (311, 312, 314, 310), (310, 315, 316, 311), (19, 299, 298, 18), (335, 337, 336, 334), (331, 339, 338, 330), (299, 340, 341, 300), (293, 320, 319, 294), (167, 180, 181, 168), (29, 309, 308, 28), (9, 20, 23, 7), (24, 37, 36, 25), (15, 44, 43, 16), (47, 54, 53, 46), (57, 59, 60, 58), (8, 61, 63, 9), (67, 70, 69, 68), (16, 74, 76, 17), (56, 79, 78, 57), (26, 89, 88, 27), (350, 93, 92, 351), (352, 101, 100, 353), (17, 129, 128, 15), (7, 131, 133, 8), (25, 135, 134, 26), (157, 160, 162, 156), (149, 171, 172, 150), (156, 176, 177, 157), (124, 185, 184, 125), (190, 195, 194, 191), (27, 200, 199, 24), (94, 206, 205, 95), (202, 208, 209, 201), (126, 218, 217, 127), (222, 223, 224, 220), (221, 229, 228, 222), (232, 234, 233, 230), (212, 239, 238, 210), (210, 219, 218, 211), (242, 251, 250, 240), (251, 257, 259, 252), (261, 268, 270, 260), (269, 271, 273, 270), (268, 275, 274, 269), (282, 284, 283, 280), (292, 314, 313, 293), (312, 321, 320, 313), (281, 324, 323, 282), (318, 326, 325, 317), (280, 329, 328, 281), (317, 345, 344, 318), (220, 237, 236, 221), (42, 86, 85, 43), (120, 174, 173, 118), (231, 250, 252, 232), (241, 246, 245, 242), (10, 35, 34, 11), (49, 52, 51, 48), (18, 67, 66, 19), (11, 71, 70, 12), (71, 83, 84, 69), (354, 97, 96, 355), (81, 110, 111, 82), (356, 113, 112, 357), (114, 126, 125, 115), (129, 133, 132, 130), (130, 142, 141, 128), (142, 145, 144, 140), (116, 147, 146, 117), (152, 154, 153, 151), (159, 165, 164, 158), (151, 170, 169, 152), (165, 172, 171, 163), (158, 179, 178, 159), (174, 182, 183, 175), (115, 189, 188, 116), (99, 202, 201, 98), (37, 203, 204, 38), (28, 209, 208, 29), (117, 212, 211, 114), (203, 214, 213, 204), (223, 241, 240, 224), (107, 248, 249, 106), (253, 256, 255, 254), (234, 259, 258, 235), (182, 267, 266, 183), (262, 273, 272, 263), (271, 279, 278, 272), (98, 285, 284, 99), (285, 288, 287, 283), (106, 291, 290, 107), (297, 298, 300, 295), (22, 139, 138, 23), (296, 304, 306, 297), (302, 307, 309, 303), (303, 333, 332, 301), (339, 341, 340, 338), (330, 342, 343, 331), (185, 192, 191, 186), (180, 264, 265, 181), (244, 249, 248, 243), (50, 55, 54, 51), (73, 78, 77, 72), (62, 81, 80, 63), (358, 90, 89, 359), (90, 96, 95, 91), (61, 105, 104, 62), (360, 109, 108, 361), (362, 111, 110, 363), (118, 121, 123, 119), (131, 138, 137, 132), (166, 173, 175, 167), (147, 193, 195, 148), (186, 187, 189, 184), (154, 190, 192, 155), (91, 196, 198, 88), (196, 205, 207, 197), (119, 216, 215, 120), (226, 228, 227, 225), (206, 231, 230, 207), (197, 233, 235, 198), (41, 244, 243, 40), (225, 247, 246, 226), (247, 258, 257, 245), (176, 261, 260, 177), (264, 276, 275, 265), (276, 277, 279, 274), (286, 290, 289, 287), (40, 296, 295, 41), (39, 144, 143, 36), (321, 327, 329, 319), (333, 335, 334, 332), (315, 343, 342, 316), (127, 153, 155, 124), (38, 94, 97, 39), (322, 325, 326, 323), (31, 35, 10, 6), (83, 362, 363, 84), (72, 360, 361, 73), (30, 358, 359, 31), (59, 356, 357, 60), (48, 354, 355, 49), (46, 352, 353, 47), (35, 350, 351, 34), (64, 348, 349, 65), (31, 359, 350, 35), (34, 351, 362, 83), (30, 49, 355, 358), (97, 354, 353, 100), (1, 347, 360, 72), (110, 104, 348, 363), (59, 73, 361, 356), (2, 346, 349, 105), (101, 352, 357, 112), (364, 367, 366, 365), (358, 355, 367, 364), (355, 96, 366, 367), (96, 90, 365, 366)])
_uv = me_cube_001.uv_layers.new(name='UVMap')
_uv.uv.foreach_set('vector', [0.875, 0.5, 0.875, 0.5, 0.8745, 0.5, 0.8745, 0.5, 0.8745, 0.5, 0.8745, 0.5, 0.875, 0.7474, 0.875, 0.6737, 0.875, 0.6737, 0.875, 0.7474, 0.6323, 0.75, 0.8677, 0.75, 0.8677, 0.75, 0.6323, 0.75, 0.4335, 0.5, 0.4335, 0.5, 0.4335, 0.5, 0.4335, 0.5, 0.1794, 0.6737, 0.1794, 0.75, 0.1291, 0.75, 0.1291, 0.6737, 0.618, 1.0, 0.4405, 1.0, 0.4391, 1.0, 0.6193, 1.0, 0.375, 0.8211, 0.375, 0.9289, 0.375, 0.9292, 0.375, 0.8208, 0.4335, 0.6679, 0.4335, 0.5, 0.4335, 0.5, 0.4335, 0.6679, 0.2005, 0.6737, 0.2995, 0.6737, 0.2995, 0.6737, 0.2005, 0.6737, 0.6177, 0.75, 0.4408, 0.75, 0.4408, 0.75, 0.6177, 0.75, 0.875, 0.5, 0.875, 0.5, 0.875, 0.5, 0.875, 0.5, 0.4405, 0.75, 0.618, 0.75, 0.6193, 0.75, 0.4391, 0.75, 0.625, 0.5, 0.625, 0.5, 0.625, 0.5, 0.625, 0.5, 0.3092, 0.5, 0.1908, 0.5, 0.1908, 0.5, 0.3092, 0.5, 0.6106, 0.4959, 0.61, 0.5, 0.4506, 0.5, 0.3844, 0.4404, 0.3844, 0.3096, 0.4506, 0.25, 0.61, 0.25, 0.6106, 0.2541, 0.5028, 0.297, 0.467, 0.375, 0.5028, 0.453, 0.1961, 0.6737, 0.3039, 0.6737, 0.3041, 0.6737, 0.1959, 0.6737, 0.875, 0.6679, 0.875, 0.5, 0.875, 0.5, 0.875, 0.6679, 0.4409, 0.6679, 0.6177, 0.6679, 0.6177, 0.6737, 0.4409, 0.6737, 0.4409, 0.08213, 0.6177, 0.08213, 0.6177, 0.25, 0.4409, 0.25, 0.4232, 0.5, 0.3269, 0.5, 0.3269, 0.5, 0.4231, 0.5, 0.625, 0.6679, 0.625, 0.6737, 0.625, 0.6737, 0.625, 0.6679, 0.4506, 0.5, 0.61, 0.5, 0.61, 0.5, 0.4505, 0.5, 0.125, 0.5, 0.125, 0.5, 0.125, 0.5, 0.125, 0.5, 0.1291, 0.75, 0.1794, 0.75, 0.1793, 0.75, 0.1292, 0.75, 0.6255, 0.5, 0.6255, 0.5, 0.625, 0.5, 0.625, 0.5, 0.6255, 0.5, 0.6255, 0.5, 0.6177, 0.5, 0.4409, 0.5, 0.4476, 0.5, 0.6108, 0.5, 0.625, 0.6737, 0.625, 0.7474, 0.625, 0.7474, 0.625, 0.6737, 0.61, 0.25, 0.4506, 0.25, 0.4505, 0.25, 0.61, 0.25, 0.3248, 0.6679, 0.3269, 0.5, 0.4232, 0.5, 0.4252, 0.6679, 0.4409, 0.25, 0.6177, 0.25, 0.6108, 0.25, 0.4476, 0.25, 0.4409, 0.002608, 0.6177, 0.002608, 0.6177, 0.07635, 0.4409, 0.07635, 0.4409, 0.6737, 0.6177, 0.6737, 0.6177, 0.7474, 0.4409, 0.7474, 0.4095, 1.0, 0.4096, 1.0, 0.4905, 1.0, 0.4905, 1.0, 0.3134, 1.0, 0.3905, 1.0, 0.3905, 1.0, 0.3134, 1.0, 0.1958, 0.671, 0.1956, 0.6653, 0.1956, 0.6653, 0.1958, 0.671, 0.6255, 0.6391, 0.6255, 0.6737, 0.625, 0.6737, 0.625, 0.6679, 0.625, 0.5, 0.6255, 0.5, 0.3247, 0.75, 0.4253, 0.75, 0.425, 0.75, 0.3249, 0.75, 0.3165, 0.75, 0.3165, 0.75, 0.3165, 0.75, 0.3165, 0.75, 0.3165, 0.6779, 0.3165, 0.7447, 0.3165, 0.75, 0.3165, 0.6766, 0.1835, 0.7451, 0.1835, 0.6783, 0.1835, 0.6779, 0.1835, 0.7456, 0.3165, 0.6783, 0.3165, 0.7451, 0.3165, 0.7456, 0.3165, 0.6779, 0.1903, 0.6737, 0.3097, 0.6737, 0.3097, 0.75, 0.1903, 0.75, 0.4408, 1.0, 0.6177, 1.0, 0.6177, 1.0, 0.4408, 1.0, 0.875, 0.6737, 0.8677, 0.7474, 0.6323, 0.7474, 0.625, 0.6737, 0.6255, 0.6737, 0.6255, 0.6989, 0.6278, 0.7028, 0.6718, 0.7425, 0.8282, 0.7425, 0.8722, 0.7028, 0.8745, 0.6989, 0.8745, 0.6737, 0.3165, 0.6787, 0.3165, 0.7448, 0.3165, 0.745, 0.3165, 0.6783, 0.125, 0.6737, 0.125, 0.7474, 0.125, 0.7474, 0.125, 0.6737, 0.1835, 0.7448, 0.1835, 0.6787, 0.1835, 0.6783, 0.1835, 0.745, 0.3097, 0.6737, 0.1903, 0.6737, 0.1903, 0.6737, 0.3097, 0.6737, 0.1835, 0.6737, 0.1835, 0.6737, 0.1835, 0.6737, 0.1835, 0.6737, 0.1835, 0.75, 0.1835, 0.75, 0.1835, 0.75, 0.1835, 0.75, 0.3165, 0.75, 0.3165, 0.75, 0.3165, 0.75, 0.3165, 0.75, 0.3165, 0.75, 0.3165, 0.75, 0.3165, 0.75, 0.3165, 0.75, 0.1835, 0.75, 0.1835, 0.75, 0.1835, 0.75, 0.1835, 0.75, 0.1835, 0.75, 0.1835, 0.75, 0.1835, 0.75, 0.1835, 0.75, 0.375, 0.8154, 0.375, 0.9346, 0.375, 0.9342, 0.375, 0.8158, 0.375, 0.9347, 0.375, 0.8153, 0.375, 0.8158, 0.375, 0.9342, 0.375, 0.8207, 0.375, 0.9293, 0.375, 0.9297, 0.375, 0.8203, 0.375, 0.8197, 0.375, 0.9303, 0.375, 0.9344, 0.375, 0.8156, 0.3165, 0.6737, 0.3165, 0.6737, 0.3165, 0.6737, 0.3165, 0.6737, 0.375, 0.8158, 0.375, 0.9342, 0.375, 0.9342, 0.375, 0.8158, 0.3165, 0.75, 0.3165, 0.75, 0.3165, 0.75, 0.3165, 0.75, 0.375, 0.8153, 0.375, 0.9347, 0.375, 0.9347, 0.375, 0.8153, 0.1903, 0.75, 0.3097, 0.75, 0.3097, 0.75, 0.1903, 0.75, 0.1835, 0.745, 0.1835, 0.6785, 0.1835, 0.6783, 0.1835, 0.7451, 0.4354, 0.7573, 0.6196, 0.7573, 0.6196, 0.9927, 0.4354, 0.9927, 0.3801, 0.9376, 0.3801, 0.8124, 0.1903, 0.75, 0.3097, 0.75, 0.3097, 0.75, 0.1903, 0.75, 0.1956, 0.6737, 0.3044, 0.6737, 0.3047, 0.6737, 0.1953, 0.6737, 0.375, 0.9293, 0.375, 0.8207, 0.375, 0.8161, 0.375, 0.9339, 0.5095, 1.0, 0.5095, 1.0, 0.5904, 1.0, 0.5904, 1.0, 0.3247, 0.75, 0.3247, 0.6737, 0.4253, 0.6737, 0.4253, 0.75, 0.5095, 0.5475, 0.5095, 1.0, 0.5905, 1.0, 0.5905, 0.5475, 0.6866, 1.0, 0.6866, 1.0, 0.6095, 1.0, 0.6095, 1.0, 0.6866, 1.0, 0.1958, 0.6737, 0.3042, 0.6737, 0.3042, 0.6737, 0.1958, 0.6737, 0.3165, 0.6737, 0.3165, 0.6737, 0.3165, 0.6737, 0.3165, 0.6737, 0.1835, 0.6737, 0.1835, 0.6737, 0.1835, 0.6737, 0.1835, 0.6737, 0.3043, 0.6737, 0.1957, 0.6737, 0.1957, 0.6737, 0.3043, 0.6737, 0.1958, 0.6737, 0.3042, 0.6737, 0.3042, 0.6737, 0.1958, 0.6737, 0.1835, 0.6737, 0.1835, 0.6737, 0.1835, 0.6737, 0.1835, 0.6737, 0.3042, 0.6737, 0.1958, 0.6737, 0.1958, 0.6737, 0.3042, 0.6737, 0.3165, 0.6737, 0.3165, 0.6737, 0.3165, 0.6737, 0.3165, 0.6737, 0.1958, 0.6737, 0.3042, 0.6737, 0.3042, 0.6737, 0.1958, 0.6737, 0.3043, 0.6737, 0.1957, 0.6737, 0.1957, 0.6737, 0.3043, 0.6737, 0.375, 0.8208, 0.375, 0.9292, 0.375, 0.9293, 0.375, 0.8207, 0.4096, 1.0, 0.4096, 1.0, 0.4905, 1.0, 0.4905, 1.0, 0.3165, 0.6737, 0.3165, 0.6737, 0.3165, 0.6737, 0.3165, 0.6737, 0.1835, 0.6737, 0.1835, 0.6737, 0.1835, 0.6737, 0.1835, 0.6737, 0.1958, 0.6737, 0.3042, 0.6737, 0.3042, 0.6737, 0.1958, 0.6737, 0.375, 0.8158, 0.375, 0.9342, 0.375, 0.9342, 0.375, 0.8158, 0.1835, 0.75, 0.1835, 0.75, 0.1835, 0.75, 0.1835, 0.75, 0.1903, 0.6737, 0.3097, 0.6737, 0.3097, 0.6737, 0.1903, 0.6737, 0.375, 0.9342, 0.375, 0.8158, 0.375, 0.8158, 0.375, 0.9342, 0.4554, 0.1833, 0.3769, 0.0753, 0.25, 0.03406, 0.1231, 0.0753, 0.04463, 0.1833, 0.04463, 0.2375, 0.4554, 0.2375, 0.1835, 0.75, 0.1835, 0.75, 0.1835, 0.75, 0.1835, 0.75, 0.375, 0.8158, 0.375, 0.9342, 0.375, 0.9342, 0.375, 0.8158, 0.3165, 0.75, 0.3165, 0.75, 0.3165, 0.75, 0.3165, 0.75, 0.5095, 1.0, 0.5095, 1.0, 0.5904, 1.0, 0.5905, 1.0, 0.6866, 0.5475, 0.6095, 0.5475, 0.6095, 1.0, 0.6866, 1.0, 0.125, 0.6679, 0.125, 0.6737, 0.125, 0.6737, 0.125, 0.6679, 0.4335, 0.7474, 0.4335, 0.6737, 0.4335, 0.6737, 0.4335, 0.7474, 0.5095, 1.0, 0.5144, 1.0, 0.5858, 1.0, 0.5904, 1.0, 0.4096, 1.0, 0.4142, 1.0, 0.4856, 1.0, 0.4905, 1.0, 0.3152, 1.0, 0.3853, 1.0, 0.3905, 1.0, 0.3134, 1.0, 0.3107, 1.0, 0.3134, 1.0, 0.3905, 1.0, 0.3905, 1.0, 0.3134, 1.0, 0.3134, 1.0, 0.6095, 1.0, 0.6147, 1.0, 0.6848, 1.0, 0.6893, 1.0, 0.6866, 1.0, 0.7379, 1.0, 0.7159, 1.0, 0.7159, 1.0, 0.6095, 1.0, 0.6095, 1.0, 0.6866, 1.0, 0.6866, 1.0, 0.3165, 0.6785, 0.3165, 0.745, 0.3165, 0.7451, 0.3165, 0.6783, 0.4095, 0.5475, 0.4095, 1.0, 0.4905, 1.0, 0.4905, 0.5475, 0.3134, 1.0, 0.3905, 1.0, 0.3905, 1.0, 0.3134, 1.0, 0.3134, 1.0, 0.3134, 1.0, 0.3905, 1.0, 0.3905, 0.5475, 0.3134, 0.5475, 0.375, 0.9342, 0.375, 0.8158, 0.375, 0.8158, 0.375, 0.9342, 0.1793, 0.6679, 0.1794, 0.6737, 0.1291, 0.6737, 0.1291, 0.6679, 0.5095, 1.0, 0.5095, 1.0, 0.5904, 1.0, 0.5904, 1.0, 0.4096, 1.0, 0.4096, 1.0, 0.4905, 1.0, 0.4905, 1.0, 0.2621, 1.0, 0.2841, 1.0, 0.2841, 1.0, 0.1835, 0.7447, 0.1835, 0.6779, 0.1835, 0.6766, 0.1835, 0.75, 0.6095, 1.0, 0.6095, 1.0, 0.6866, 1.0, 0.6866, 1.0, 0.6866, 1.0, 0.875, 0.5, 0.875, 0.6679, 0.875, 0.6737, 0.8745, 0.6737, 0.8745, 0.6391, 0.8745, 0.5, 0.1846, 0.5, 0.1908, 0.5, 0.1835, 0.5, 0.6187, 1.0, 0.6244, 1.0, 0.6177, 1.0, 0.1302, 0.5, 0.125, 0.5, 0.125, 0.5, 0.618, 0.75, 0.6177, 0.75, 0.6323, 0.75, 0.125, 0.75, 0.1252, 0.75, 0.1291, 0.75, 0.125, 0.75, 0.1835, 0.75, 0.1835, 0.75, 0.1835, 0.75, 0.1835, 0.7448, 0.375, 0.8204, 0.375, 0.8211, 0.375, 0.8085, 0.375, 0.8085, 0.4335, 0.7474, 0.4408, 0.75, 0.4405, 0.75, 0.4253, 0.75, 0.3154, 0.5, 0.3165, 0.5, 0.3092, 0.5, 0.4335, 0.5, 0.4231, 0.5, 0.4335, 0.5, 0.4505, 0.5, 0.4476, 0.5, 0.4335, 0.5, 0.625, 0.002608, 0.6177, 0.002608, 0.6177, 0.0, 0.625, 0.25, 0.61, 0.25, 0.6108, 0.25, 0.125, 0.5, 0.125, 0.5, 0.125, 0.5, 0.6177, 0.75, 0.6177, 0.7474, 0.625, 0.7474, 0.625, 0.5, 0.6108, 0.5, 0.61, 0.5, 0.125, 0.75, 0.125, 0.7474, 0.125, 0.7474, 0.4408, 0.75, 0.4335, 0.7474, 0.4409, 0.7474, 0.1835, 0.6787, 0.1794, 0.6737, 0.1958, 0.671, 0.1961, 0.6737, 0.3165, 0.6787, 0.3039, 0.6737, 0.3042, 0.671, 0.3247, 0.6737, 0.1953, 0.6737, 0.2005, 0.6737, 0.1835, 0.6737, 0.1835, 0.6779, 0.1835, 0.75, 0.1835, 0.75, 0.1835, 0.75, 0.3165, 0.75, 0.3165, 0.75, 0.3165, 0.75, 0.3165, 0.6737, 0.2995, 0.6737, 0.3047, 0.6737, 0.3165, 0.6779, 0.6187, 0.75, 0.6242, 0.7573, 0.6196, 0.7573, 0.6187, 1.0, 0.6196, 0.9927, 0.6242, 0.9927, 0.375, 0.9415, 0.375, 0.9339, 0.375, 0.9376, 0.1269, 0.75, 0.125, 0.75, 0.1292, 0.75, 0.425, 0.75, 0.4335, 0.75, 0.4297, 0.75, 0.375, 0.8161, 0.375, 0.8085, 0.375, 0.8124, 0.1835, 0.6766, 0.1835, 0.6737, 0.1903, 0.6737, 0.3165, 0.6766, 0.3097, 0.6737, 0.3165, 0.6737, 0.3097, 0.75, 0.3097, 0.75, 0.3165, 0.75, 0.1903, 0.75, 0.1903, 0.75, 0.1835, 0.75, 0.3165, 0.75, 0.3165, 0.75, 0.3165, 0.75, 0.1835, 0.75, 0.1835, 0.75, 0.1835, 0.75, 0.2995, 0.6737, 0.3165, 0.6737, 0.3097, 0.6737, 0.1903, 0.6737, 0.1835, 0.6737, 0.2005, 0.6737, 0.3097, 0.6737, 0.3097, 0.6737, 0.3165, 0.6737, 0.1835, 0.6737, 0.1903, 0.6737, 0.1903, 0.6737, 0.1959, 0.6737, 0.1958, 0.6737, 0.1835, 0.6783, 0.3041, 0.6737, 0.3165, 0.6737, 0.3042, 0.6737, 0.1957, 0.6737, 0.1956, 0.6737, 0.1835, 0.6737, 0.3165, 0.6783, 0.3044, 0.6737, 0.3043, 0.6737, 0.3165, 0.6737, 0.3043, 0.6737, 0.3042, 0.6737, 0.1835, 0.6737, 0.1958, 0.6737, 0.1957, 0.6737, 0.3042, 0.6737, 0.3165, 0.6737, 0.3042, 0.6737, 0.1958, 0.6737, 0.1958, 0.6737, 0.1835, 0.6737, 0.3165, 0.6737, 0.3042, 0.6737, 0.3042, 0.6737, 0.1958, 0.6737, 0.1958, 0.6737, 0.1835, 0.6737, 0.3165, 0.6737, 0.3042, 0.6737, 0.3042, 0.6737, 0.1958, 0.6737, 0.1835, 0.6737, 0.1958, 0.6737, 0.375, 0.8085, 0.375, 0.8158, 0.375, 0.8158, 0.375, 0.9342, 0.375, 0.9415, 0.375, 0.9342, 0.375, 0.8158, 0.375, 0.8085, 0.375, 0.8158, 0.1835, 0.75, 0.1835, 0.75, 0.1835, 0.75, 0.695, 1.0, 0.7, 1.0, 0.6848, 1.0, 0.595, 1.0, 0.6, 1.0, 0.5858, 1.0, 0.4856, 1.0, 0.495, 1.0, 0.5, 1.0, 0.405, 1.0, 0.4142, 1.0, 0.4, 1.0, 0.3152, 1.0, 0.3, 1.0, 0.305, 1.0, 0.5252, 0.2972, 0.511, 0.3085, 0.5028, 0.297, 0.6106, 0.2541, 0.625, 0.2505, 0.6141, 0.2622, 0.625, 0.4995, 0.6106, 0.4959, 0.6141, 0.4878, 0.4836, 0.368, 0.4836, 0.382, 0.467, 0.375, 0.5028, 0.453, 0.511, 0.4415, 0.5252, 0.4528, 0.8722, 0.7028, 0.8421, 0.7228, 0.8654, 0.7016, 0.8159, 0.7399, 0.8259, 0.7375, 0.8282, 0.7425, 0.6278, 0.7028, 0.6346, 0.7016, 0.6579, 0.7228, 0.6718, 0.7425, 0.6741, 0.7375, 0.6841, 0.7399, 0.1783, 0.5, 0.1302, 0.5, 0.125, 0.5, 0.1804, 0.5, 0.6579, 0.7228, 0.6741, 0.7375, 0.6718, 0.7425, 0.6278, 0.7028, 0.1908, 0.5, 0.1908, 0.5, 0.1783, 0.5, 0.1783, 0.5, 0.1846, 0.5, 0.3154, 0.5, 0.3092, 0.5, 0.1908, 0.5, 0.4506, 0.5, 0.4505, 0.5, 0.4335, 0.5, 0.4335, 0.5, 0.625, 0.25, 0.625, 0.25, 0.6108, 0.25, 0.6177, 0.25, 0.625, 0.5, 0.625, 0.5, 0.61, 0.5, 0.61, 0.5, 0.125, 0.75, 0.125, 0.75, 0.125, 0.7474, 0.125, 0.7474, 0.6177, 0.75, 0.4408, 0.75, 0.4409, 0.7474, 0.6177, 0.7474, 0.125, 0.7474, 0.125, 0.6737, 0.1291, 0.6737, 0.1291, 0.75, 0.4253, 0.75, 0.4253, 0.6737, 0.4335, 0.6737, 0.4335, 0.7474, 0.6177, 0.08213, 0.6177, 0.07635, 0.625, 0.07635, 0.625, 0.08213, 0.6177, 0.7474, 0.6177, 0.6737, 0.625, 0.6737, 0.625, 0.7474, 0.4335, 0.7474, 0.4335, 0.6737, 0.4409, 0.6737, 0.4409, 0.7474, 0.1813, 0.75, 0.1263, 0.75, 0.1292, 0.75, 0.1793, 0.75, 0.4405, 0.75, 0.4391, 0.75, 0.425, 0.75, 0.4253, 0.75, 0.375, 0.9339, 0.375, 0.8161, 0.3801, 0.8124, 0.3801, 0.9376, 0.1903, 0.6737, 0.1903, 0.75, 0.1835, 0.75, 0.1835, 0.6766, 0.3097, 0.75, 0.1903, 0.75, 0.1903, 0.75, 0.3097, 0.75, 0.3165, 0.75, 0.3165, 0.75, 0.3165, 0.75, 0.3165, 0.75, 0.3097, 0.75, 0.3097, 0.75, 0.3165, 0.75, 0.3165, 0.75, 0.1903, 0.6737, 0.1903, 0.6737, 0.1835, 0.6737, 0.1835, 0.6737, 0.375, 0.8085, 0.375, 0.8085, 0.375, 0.8207, 0.375, 0.8203, 0.1835, 0.745, 0.1835, 0.7451, 0.1835, 0.75, 0.1835, 0.75, 0.3043, 0.6737, 0.3043, 0.6737, 0.3165, 0.6737, 0.3165, 0.6737, 0.1957, 0.6737, 0.1957, 0.6737, 0.1835, 0.6737, 0.1835, 0.6737, 0.4905, 1.0, 0.4905, 1.0, 0.5095, 1.0, 0.5095, 1.0, 0.5095, 1.0, 0.5095, 1.0, 0.4905, 1.0, 0.4905, 1.0, 0.1835, 0.75, 0.1835, 0.75, 0.1835, 0.75, 0.1835, 0.75, 0.1835, 0.75, 0.1835, 0.75, 0.1835, 0.75, 0.1835, 0.75, 0.4905, 1.0, 0.4856, 1.0, 0.5144, 1.0, 0.5095, 1.0, 0.3853, 1.0, 0.3152, 1.0, 0.305, 1.0, 0.395, 1.0, 0.6329, 0.5, 0.6329, 0.6391, 0.6255, 0.6391, 0.6255, 0.5, 0.61, 0.5, 0.6106, 0.4959, 0.625, 0.4995, 0.625, 0.5, 0.5095, 1.0, 0.5095, 0.5475, 0.4905, 0.5475, 0.4905, 1.0, 0.4836, 0.382, 0.511, 0.4415, 0.5028, 0.453, 0.467, 0.375, 0.8745, 0.6989, 0.8722, 0.7028, 0.8654, 0.7016, 0.8669, 0.699, 0.8671, 0.6987, 0.8671, 0.6737, 0.8745, 0.6737, 0.8745, 0.6989, 0.625, 0.25, 0.625, 0.2505, 0.6106, 0.2541, 0.61, 0.25, 0.6329, 0.5, 0.6329, 0.5, 0.6255, 0.5, 0.6255, 0.5, 0.8671, 0.5, 0.8671, 0.5, 0.8745, 0.5, 0.8745, 0.5, 0.8745, 0.5, 0.8745, 0.5, 0.8671, 0.5, 0.8671, 0.5, 0.2841, 1.0, 0.2621, 1.0, 0.2584, 1.0, 0.295, 1.0, 0.375, 0.8154, 0.375, 0.8158, 0.375, 0.8085, 0.375, 0.8085, 0.6095, 1.0, 0.6095, 0.5475, 0.5905, 0.5475, 0.5905, 1.0, 0.6177, 1.0, 0.4408, 1.0, 0.4405, 1.0, 0.618, 1.0, 0.375, 0.9289, 0.375, 0.8211, 0.375, 0.8207, 0.375, 0.9293, 0.618, 0.75, 0.4405, 0.75, 0.4408, 0.75, 0.6177, 0.75, 0.4232, 0.5, 0.4231, 0.5, 0.4335, 0.5, 0.4335, 0.5, 0.4476, 0.5, 0.4409, 0.5, 0.4335, 0.5, 0.4335, 0.5, 0.625, 1.0, 0.625, 1.0, 0.6177, 1.0, 0.6177, 1.0, 0.61, 0.25, 0.4505, 0.25, 0.4476, 0.25, 0.6108, 0.25, 0.6177, 0.75, 0.6177, 0.75, 0.625, 0.7474, 0.625, 0.7474, 0.4505, 0.5, 0.61, 0.5, 0.6108, 0.5, 0.4476, 0.5, 0.1794, 0.75, 0.1794, 0.6737, 0.1835, 0.6787, 0.1835, 0.7448, 0.1291, 0.6679, 0.1291, 0.6737, 0.125, 0.6737, 0.125, 0.6679, 0.4335, 0.6679, 0.4335, 0.6737, 0.4253, 0.6737, 0.4252, 0.6679, 0.6323, 0.75, 0.6323, 0.75, 0.6193, 0.75, 0.618, 0.75, 0.618, 1.0, 0.6193, 1.0, 0.625, 1.0, 0.625, 1.0, 0.375, 0.9293, 0.375, 0.9339, 0.375, 0.9415, 0.375, 0.9415, 0.375, 0.8153, 0.375, 0.8153, 0.375, 0.8085, 0.375, 0.8085, 0.1903, 0.75, 0.1903, 0.75, 0.1835, 0.75, 0.1835, 0.75, 0.375, 0.8085, 0.375, 0.8085, 0.375, 0.8158, 0.375, 0.8153, 0.3165, 0.6737, 0.3165, 0.6737, 0.2995, 0.6737, 0.2995, 0.6737, 0.3097, 0.6737, 0.1903, 0.6737, 0.1903, 0.6737, 0.3097, 0.6737, 0.1835, 0.7448, 0.1835, 0.745, 0.1835, 0.75, 0.1835, 0.75, 0.3165, 0.6787, 0.3165, 0.6783, 0.3041, 0.6737, 0.3039, 0.6737, 0.6095, 1.0, 0.6095, 1.0, 0.5904, 1.0, 0.5904, 1.0, 0.3047, 0.6737, 0.3044, 0.6737, 0.3165, 0.6783, 0.3165, 0.6779, 0.3042, 0.6737, 0.3042, 0.6737, 0.3165, 0.6737, 0.3165, 0.6737, 0.3043, 0.6737, 0.1957, 0.6737, 0.1958, 0.6737, 0.3042, 0.6737, 0.3042, 0.6737, 0.1958, 0.6737, 0.1958, 0.6737, 0.3042, 0.6737, 0.1835, 0.6737, 0.1835, 0.6737, 0.1957, 0.6737, 0.1957, 0.6737, 0.1957, 0.6737, 0.3043, 0.6737, 0.3044, 0.6737, 0.1956, 0.6737, 0.3042, 0.6737, 0.3042, 0.6737, 0.3165, 0.6737, 0.3165, 0.6737, 0.3042, 0.6737, 0.1958, 0.6737, 0.1958, 0.6737, 0.3042, 0.6737, 0.375, 0.8085, 0.375, 0.8085, 0.375, 0.8158, 0.375, 0.8158, 0.375, 0.8158, 0.375, 0.9342, 0.375, 0.9342, 0.375, 0.8158, 0.3165, 0.75, 0.3165, 0.75, 0.3165, 0.75, 0.3165, 0.75, 0.6848, 1.0, 0.6147, 1.0, 0.605, 1.0, 0.695, 1.0, 0.3152, 1.0, 0.3107, 1.0, 0.2841, 1.0, 0.2841, 1.0, 0.8722, 0.7028, 0.8282, 0.7425, 0.8259, 0.7375, 0.8421, 0.7228, 0.7159, 1.0, 0.7159, 1.0, 0.6893, 1.0, 0.6848, 1.0, 0.6329, 0.6737, 0.6329, 0.6987, 0.6255, 0.6989, 0.6255, 0.6737, 0.705, 1.0, 0.7416, 1.0, 0.7379, 1.0, 0.7159, 1.0, 0.6255, 0.6737, 0.6255, 0.6391, 0.6329, 0.6391, 0.6329, 0.6737, 0.3165, 0.6737, 0.3165, 0.6737, 0.3043, 0.6737, 0.3043, 0.6737, 0.4335, 0.7474, 0.4335, 0.7474, 0.4408, 0.75, 0.4408, 0.75, 0.1835, 0.75, 0.1835, 0.75, 0.1835, 0.75, 0.1835, 0.75, 0.3165, 0.6737, 0.3165, 0.6737, 0.3042, 0.6737, 0.3042, 0.6737, 0.3042, 0.6737, 0.1958, 0.6737, 0.1958, 0.6737, 0.3042, 0.6737, 0.1302, 0.5, 0.1302, 0.5, 0.125, 0.5, 0.125, 0.5, 0.3092, 0.5, 0.3092, 0.5, 0.3269, 0.5, 0.3269, 0.5, 0.61, 0.25, 0.61, 0.25, 0.625, 0.25, 0.625, 0.25, 0.125, 0.5, 0.125, 0.5, 0.125, 0.5, 0.125, 0.5, 0.125, 0.5, 0.125, 0.5, 0.125, 0.5, 0.125, 0.5, 0.3248, 0.6679, 0.3247, 0.6737, 0.3042, 0.671, 0.3044, 0.6653, 0.125, 0.7474, 0.125, 0.6737, 0.125, 0.6737, 0.125, 0.7474, 0.4409, 0.6679, 0.4409, 0.6737, 0.4335, 0.6737, 0.4335, 0.6679, 0.1953, 0.6737, 0.3047, 0.6737, 0.2995, 0.6737, 0.2005, 0.6737, 0.625, 0.7573, 0.625, 0.9927, 0.6196, 0.9927, 0.6196, 0.7573, 0.6196, 0.7573, 0.4354, 0.7573, 0.4391, 0.75, 0.6193, 0.75, 0.4309, 0.75, 0.3209, 0.75, 0.3249, 0.75, 0.425, 0.75, 0.1835, 0.6737, 0.1835, 0.6737, 0.1835, 0.6766, 0.1835, 0.6779, 0.3097, 0.75, 0.3097, 0.6737, 0.3165, 0.6766, 0.3165, 0.75, 0.1835, 0.75, 0.1835, 0.75, 0.1835, 0.75, 0.1835, 0.75, 0.3165, 0.75, 0.3165, 0.75, 0.3097, 0.75, 0.3097, 0.75, 0.1835, 0.75, 0.1835, 0.75, 0.1903, 0.75, 0.1903, 0.75, 0.1835, 0.75, 0.1835, 0.75, 0.1835, 0.75, 0.1835, 0.75, 0.1835, 0.75, 0.1835, 0.75, 0.1835, 0.75, 0.1835, 0.75, 0.2005, 0.6737, 0.2005, 0.6737, 0.1835, 0.6737, 0.1835, 0.6737, 0.6095, 1.0, 0.6095, 1.0, 0.5904, 1.0, 0.5904, 1.0, 0.375, 0.8211, 0.375, 0.8208, 0.375, 0.8085, 0.375, 0.8085, 0.5905, 1.0, 0.5904, 1.0, 0.6095, 1.0, 0.6095, 1.0, 0.1835, 0.6779, 0.1835, 0.6783, 0.1956, 0.6737, 0.1953, 0.6737, 0.375, 0.8208, 0.375, 0.8207, 0.375, 0.8085, 0.375, 0.8085, 0.3042, 0.6737, 0.3042, 0.6737, 0.3165, 0.6737, 0.3165, 0.6737, 0.4096, 1.0, 0.4096, 1.0, 0.3905, 1.0, 0.3905, 1.0, 0.4905, 1.0, 0.4905, 1.0, 0.5095, 1.0, 0.5095, 1.0, 0.1958, 0.6737, 0.1958, 0.6737, 0.1835, 0.6737, 0.1835, 0.6737, 0.1835, 0.75, 0.1835, 0.75, 0.1835, 0.75, 0.1835, 0.75, 0.375, 0.9342, 0.375, 0.9342, 0.375, 0.9415, 0.375, 0.9415, 0.1835, 0.75, 0.1835, 0.75, 0.1835, 0.75, 0.1835, 0.75, 0.5904, 1.0, 0.5858, 1.0, 0.6147, 1.0, 0.6095, 1.0, 0.5858, 1.0, 0.5144, 1.0, 0.505, 1.0, 0.595, 1.0, 0.3905, 1.0, 0.3853, 1.0, 0.4142, 1.0, 0.4096, 1.0, 0.5028, 0.297, 0.6106, 0.2541, 0.6141, 0.2622, 0.5252, 0.2972, 0.1291, 0.75, 0.1292, 0.75, 0.125, 0.75, 0.125, 0.75, 0.511, 0.3085, 0.4836, 0.368, 0.467, 0.375, 0.5028, 0.297, 0.6106, 0.4959, 0.5028, 0.453, 0.5252, 0.4528, 0.6141, 0.4878, 0.6329, 0.5, 0.6329, 0.5, 0.6255, 0.5, 0.6255, 0.5, 0.8671, 0.5, 0.8671, 0.5, 0.8745, 0.5, 0.8745, 0.5, 0.8745, 0.5, 0.8745, 0.6391, 0.8671, 0.6391, 0.8671, 0.5, 0.3165, 0.6737, 0.3165, 0.6737, 0.3097, 0.6737, 0.3097, 0.6737, 0.375, 0.8158, 0.375, 0.8158, 0.375, 0.8085, 0.375, 0.8085, 0.3905, 1.0, 0.3905, 1.0, 0.4096, 1.0, 0.4096, 1.0, 0.3228, 0.5, 0.4335, 0.5, 0.4231, 0.5, 0.3269, 0.5, 0.6177, 0.5, 0.6108, 0.5, 0.625, 0.5, 0.625, 0.5, 0.6177, 0.002608, 0.4409, 0.002608, 0.4408, 0.0, 0.6177, 0.0, 0.1956, 0.6653, 0.1958, 0.671, 0.1794, 0.6737, 0.1793, 0.6679, 0.1958, 0.671, 0.3042, 0.671, 0.3039, 0.6737, 0.1961, 0.6737, 0.625, 0.002608, 0.625, 0.07635, 0.6177, 0.07635, 0.6177, 0.002608, 0.625, 0.6679, 0.625, 0.6737, 0.6177, 0.6737, 0.6177, 0.6679, 0.125, 0.6679, 0.125, 0.6737, 0.125, 0.6737, 0.125, 0.6679, 0.375, 0.9303, 0.375, 0.8197, 0.375, 0.8203, 0.375, 0.9297, 0.6193, 1.0, 0.4391, 1.0, 0.4354, 0.9927, 0.6196, 0.9927, 0.375, 0.8156, 0.375, 0.9344, 0.375, 0.9346, 0.375, 0.8154, 0.1835, 0.6737, 0.1835, 0.6737, 0.1903, 0.6737, 0.1903, 0.6737, 0.3097, 0.6737, 0.1903, 0.6737, 0.2005, 0.6737, 0.2995, 0.6737, 0.3097, 0.6737, 0.3097, 0.6737, 0.3165, 0.6737, 0.3165, 0.6737, 0.1961, 0.6737, 0.1959, 0.6737, 0.1835, 0.6783, 0.1835, 0.6787, 0.1959, 0.6737, 0.3041, 0.6737, 0.3042, 0.6737, 0.1958, 0.6737, 0.1835, 0.75, 0.1835, 0.75, 0.1835, 0.7451, 0.1835, 0.7456, 0.1958, 0.6737, 0.1958, 0.6737, 0.1835, 0.6737, 0.1835, 0.6737, 0.3165, 0.6737, 0.3165, 0.6737, 0.3042, 0.6737, 0.3042, 0.6737, 0.1958, 0.6737, 0.1958, 0.6737, 0.1835, 0.6737, 0.1835, 0.6737, 0.3905, 1.0, 0.3905, 1.0, 0.4096, 1.0, 0.4095, 1.0, 0.1835, 0.6737, 0.1835, 0.6737, 0.1958, 0.6737, 0.1958, 0.6737, 0.1835, 0.6737, 0.1835, 0.6737, 0.1958, 0.6737, 0.1958, 0.6737, 0.375, 0.8085, 0.375, 0.8085, 0.375, 0.8158, 0.375, 0.8158, 0.375, 0.8158, 0.375, 0.8158, 0.375, 0.8085, 0.375, 0.8085, 0.375, 0.8158, 0.375, 0.9342, 0.375, 0.9342, 0.375, 0.8158, 0.4856, 1.0, 0.4142, 1.0, 0.405, 1.0, 0.495, 1.0, 0.4095, 1.0, 0.4095, 0.5475, 0.3905, 0.5475, 0.3905, 1.0, 0.375, 0.8085, 0.375, 0.8085, 0.375, 0.8161, 0.375, 0.8207, 0.8282, 0.7425, 0.6718, 0.7425, 0.6841, 0.7399, 0.8159, 0.7399, 0.6329, 0.5, 0.6329, 0.5, 0.6255, 0.5, 0.6255, 0.5, 0.8671, 0.6737, 0.8671, 0.6391, 0.8745, 0.6391, 0.8745, 0.6737, 0.3165, 0.6779, 0.3165, 0.6766, 0.3165, 0.6737, 0.3165, 0.6737, 0.3165, 0.7448, 0.3165, 0.6787, 0.3247, 0.6737, 0.3247, 0.75, 0.6278, 0.7028, 0.6255, 0.6989, 0.6331, 0.699, 0.6346, 0.7016, 0.1783, 0.5, 0.1302, 0.5, 0.1302, 0.5, 0.1783, 0.5, 0.125, 0.5, 0.125, 0.6679, 0.125, 0.6679, 0.125, 0.5, 0.625, 0.5, 0.625, 0.6679, 0.6177, 0.6679, 0.6177, 0.5, 0.1908, 0.5, 0.1956, 0.6653, 0.1793, 0.6679, 0.1783, 0.5, 0.4409, 0.5, 0.4409, 0.6679, 0.4335, 0.6679, 0.4335, 0.5, 0.3269, 0.5, 0.3248, 0.6679, 0.3044, 0.6653, 0.3092, 0.5, 0.4335, 0.5, 0.4335, 0.6679, 0.4252, 0.6679, 0.4232, 0.5, 0.1302, 0.5, 0.1291, 0.6679, 0.125, 0.6679, 0.125, 0.5, 0.6177, 0.25, 0.6177, 0.08213, 0.625, 0.08213, 0.625, 0.25, 0.1783, 0.5, 0.1793, 0.6679, 0.1291, 0.6679, 0.1302, 0.5, 0.125, 0.5, 0.125, 0.6679, 0.125, 0.6679, 0.125, 0.5, 0.1908, 0.5, 0.3092, 0.5, 0.3044, 0.6653, 0.1956, 0.6653, 0.3247, 0.6737, 0.3248, 0.6679, 0.4252, 0.6679, 0.4253, 0.6737, 0.625, 0.5, 0.625, 0.6679, 0.625, 0.6679, 0.625, 0.5, 0.4409, 0.07635, 0.6177, 0.07635, 0.6177, 0.08213, 0.4409, 0.08213, 0.4409, 0.5, 0.6177, 0.5, 0.6177, 0.6679, 0.4409, 0.6679, 0.875, 0.6737, 0.875, 0.6679, 0.875, 0.6679, 0.875, 0.6737, 0.4335, 0.6737, 0.4335, 0.6679, 0.4335, 0.6679, 0.4335, 0.6737, 0.1956, 0.6653, 0.3044, 0.6653, 0.3042, 0.671, 0.1958, 0.671, 0.1956, 0.6653, 0.3044, 0.6653, 0.3044, 0.6653, 0.1956, 0.6653, 0.3044, 0.6653, 0.3042, 0.671, 0.3042, 0.671, 0.3044, 0.6653, 0.3042, 0.671, 0.1958, 0.671, 0.1958, 0.671, 0.3042, 0.671])
me_cube_001.update()
me_cube_003 = bpy.data.meshes.new('Cube.003')
me_cube_003.from_pydata([(-1.0, -1.0, -1.0), (-0.006932, -1.0, 1.0), (-1.0, 1.0, -1.0), (-0.006932, 1.0, 1.0), (1.0, -1.0, -1.0), (0.006932, -1.0, 1.0), (1.0, 1.0, -1.0), (0.006932, 1.0, 1.0)], [], [(0, 1, 3, 2), (2, 3, 7, 6), (6, 7, 5, 4), (4, 5, 1, 0), (2, 6, 4, 0), (7, 3, 1, 5)])
_uv = me_cube_003.uv_layers.new(name='UVMap')
_uv.uv.foreach_set('vector', [0.375, 0.0, 0.625, 0.0, 0.625, 0.25, 0.375, 0.25, 0.375, 0.25, 0.625, 0.25, 0.625, 0.5, 0.375, 0.5, 0.375, 0.5, 0.625, 0.5, 0.625, 0.75, 0.375, 0.75, 0.375, 0.75, 0.625, 0.75, 0.625, 1.0, 0.375, 1.0, 0.125, 0.5, 0.375, 0.5, 0.375, 0.75, 0.125, 0.75, 0.625, 0.5, 0.875, 0.5, 0.875, 0.75, 0.625, 0.75])
me_cube_003.update()
me_cube_004 = bpy.data.meshes.new('Cube.004')
me_cube_004.from_pydata([(0.9421, -2.251, 31.4), (0.6355, -2.251, 33.01), (0.9421, -0.251, 31.4), (0.6355, -0.251, 33.01), (2.558, -2.455, 35.72), (2.189, -2.455, 37.67), (2.558, -0.04728, 35.72), (2.189, -0.04728, 37.67), (1.748, -0.251, 33.68), (1.441, -0.251, 35.29), (1.748, -2.251, 33.68), (1.441, -2.251, 35.29), (1.259, -0.04728, 37.94), (2.348, -2.455, 32.22), (2.348, -0.04728, 32.22), (1.259, -2.455, 37.94), (3.248, -0.04728, 40.67), (3.617, -0.04728, 38.73), (3.617, -2.455, 38.73), (3.248, -2.455, 40.67), (1.259, -0.04728, 37.94), (1.829, -0.04728, 39.56), (1.829, -2.455, 39.56), (1.259, -2.455, 37.94), (2.888, -0.04728, 42.56), (2.888, -2.455, 42.56), (2.917, -2.455, 33.83), (2.917, -0.04728, 33.83), (2.348, -2.455, 32.22), (2.348, -0.04728, 32.22), (3.976, -2.455, 36.84), (3.976, -0.04728, 36.84)], [], [(0, 1, 3, 2), (14, 12, 7, 6), (5, 4, 18, 19), (10, 11, 1, 0), (14, 6, 27, 29), (9, 3, 1, 11), (12, 9, 11, 15), (2, 8, 10, 0), (13, 15, 11, 10), (2, 3, 9, 8), (4, 5, 15, 13), (16, 7, 21, 24), (8, 14, 13, 10), (8, 9, 12, 14), (17, 16, 19, 18), (13, 14, 29, 28), (19, 16, 24, 25), (6, 7, 16, 17), (21, 20, 23, 22), (21, 22, 25, 24), (5, 19, 25, 22), (7, 12, 20, 21), (12, 15, 23, 20), (15, 5, 22, 23), (29, 27, 26, 28), (26, 27, 31, 30), (17, 18, 30, 31), (6, 17, 31, 27), (18, 4, 26, 30), (4, 13, 28, 26)])
_uv = me_cube_004.uv_layers.new(name='UVMap')
_uv.uv.foreach_set('vector', [0.375, 0.0, 0.625, 0.0, 0.625, 0.25, 0.375, 0.25, 0.375, 0.4266, 0.625, 0.4266, 0.625, 0.5, 0.375, 0.5, 0.625, 0.75, 0.375, 0.75, 0.375, 0.75, 0.625, 0.75, 0.375, 0.875, 0.625, 0.875, 0.625, 1.0, 0.375, 1.0, 0.375, 0.4266, 0.375, 0.5, 0.375, 0.5, 0.375, 0.4266, 0.75, 0.5, 0.875, 0.5, 0.875, 0.75, 0.75, 0.75, 0.6984, 0.5, 0.75, 0.5, 0.75, 0.75, 0.6984, 0.75, 0.125, 0.5, 0.25, 0.5, 0.25, 0.75, 0.125, 0.75, 0.375, 0.8234, 0.625, 0.8234, 0.625, 0.875, 0.375, 0.875, 0.375, 0.25, 0.625, 0.25, 0.625, 0.375, 0.375, 0.375, 0.375, 0.75, 0.625, 0.75, 0.625, 0.8234, 0.375, 0.8234, 0.625, 0.5, 0.625, 0.5, 0.625, 0.5, 0.625, 0.5, 0.25, 0.5, 0.235, 0.4854, 0.2351, 0.7646, 0.25, 0.75, 0.375, 0.375, 0.625, 0.375, 0.625, 0.4266, 0.375, 0.4266, 0.375, 0.5, 0.625, 0.5, 0.625, 0.75, 0.375, 0.75, 0.2351, 0.7646, 0.235, 0.4854, 0.3016, 0.5, 0.3016, 0.75, 0.625, 0.75, 0.625, 0.5, 0.625, 0.5, 0.625, 0.75, 0.375, 0.5, 0.625, 0.5, 0.625, 0.5, 0.375, 0.5, 0.625, 0.5, 0.6984, 0.5, 0.6984, 0.75, 0.625, 0.75, 0.625, 0.5, 0.625, 0.75, 0.625, 0.75, 0.625, 0.5, 0.625, 0.75, 0.625, 0.75, 0.625, 0.75, 0.625, 0.75, 0.625, 0.5, 0.625, 0.4266, 0.625, 0.4266, 0.625, 0.5, 0.6984, 0.5, 0.6984, 0.75, 0.6984, 0.75, 0.6984, 0.5, 0.625, 0.8234, 0.625, 0.75, 0.625, 0.75, 0.625, 0.8234, 0.3016, 0.5, 0.375, 0.5, 0.375, 0.75, 0.3016, 0.75, 0.375, 0.75, 0.375, 0.5, 0.375, 0.5, 0.375, 0.75, 0.375, 0.5, 0.375, 0.75, 0.375, 0.75, 0.375, 0.5, 0.375, 0.5, 0.375, 0.5, 0.375, 0.5, 0.375, 0.5, 0.375, 0.75, 0.375, 0.75, 0.375, 0.75, 0.375, 0.75, 0.375, 0.75, 0.375, 0.8234, 0.375, 0.8234, 0.375, 0.75])
me_cube_004.update()

# ---- objects
ob_tunnel = bpy.data.objects.new('tunnel', me_cylinder)
ob_cube = bpy.data.objects.new('Cube', me_cube_001)
ob_uc = bpy.data.objects.new('uc', me_cube_003)
ob_cube_001 = bpy.data.objects.new('Cube.001', me_cube_004)

# ---- transforms, parenting, visibility, modifiers, constraints
ob_tunnel.location = (0.0, 0.0, 7.666)
_m = ob_tunnel.modifiers.new('Auto Smooth', 'NODES')
_m.node_group = ng_auto_smooth
_gi = [s.identifier for s in ng_auto_smooth.interface.items_tree if s.item_type == 'SOCKET' and s.in_out == 'INPUT']
_m[_gi[1]] = 0.6981  # Angle
ob_cube.location = (0.0, -7.442, 6.337)
ob_uc.location = (0.0, 2.675, 9.103)
ob_uc.scale = (0.08627, 0.08627, 0.1466)
ob_cube_001.location = (0.0, 0.0, 0.0)
ob_cube_001.scale = (0.9871, 2.809, 0.2557)

# ---- collection membership
col_collection.objects.link(ob_tunnel)
col_collection.objects.link(ob_cube)
col_collection.objects.link(ob_uc)
col_collection.objects.link(ob_cube_001)

# ---- scene / render settings (as saved in the file)
scene.frame_start = 1; scene.frame_end = 250; scene.frame_set(1)
scene.render.engine = 'BLENDER_EEVEE_NEXT'
scene.cycles.sampling_pattern = 'TABULATED_SOBOL'
scene.view_settings.view_transform = 'Filmic'
bpy.context.view_layer.update()

# ---- added for rendering (the .blend has no active camera and no usable light): camera, sun
cam_auto = bpy.data.cameras.new('AutoCamera')
cam_auto.lens = 50.0
cam_auto.sensor_width = 36.0
cam_auto.clip_end = 1000.0
ob_auto_camera = bpy.data.objects.new('AutoCamera', cam_auto)
scene.collection.objects.link(ob_auto_camera)
ob_auto_camera.location = (17.8644, -24.5719, 20.0873)
ob_auto_camera.rotation_euler = (1.09748, -7.21219e-08, 0.694738)
scene.camera = ob_auto_camera
light_auto_sun = bpy.data.lights.new('AutoSun', 'SUN')
light_auto_sun.energy = 3.0
light_auto_sun.angle = 0.0523599
ob_auto_sun = bpy.data.objects.new('AutoSun', light_auto_sun)
scene.collection.objects.link(ob_auto_sun)
ob_auto_sun.rotation_euler = (0.872665, 0.174533, 0.523599)
bpy.context.view_layer.update()
